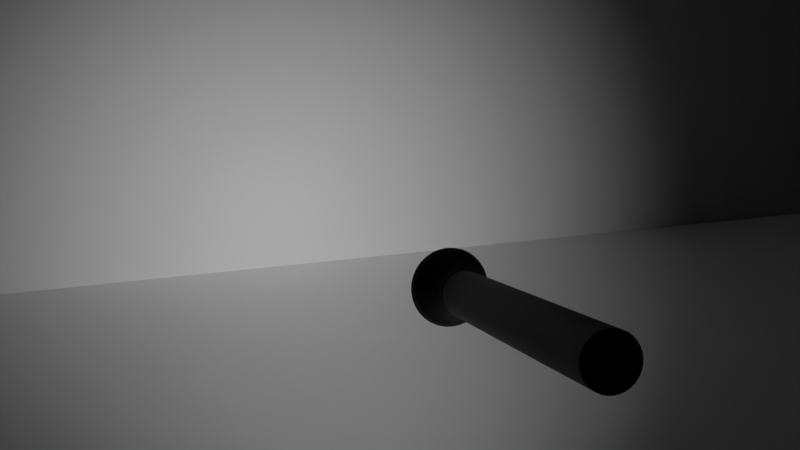 # Source: flashlight.blend  (saved by Blender 2.81.16; exported with 4.5.12 LTS)
import bpy
from mathutils import Matrix  # noqa: F401  (used for matrix-valued properties, if any)

bpy.ops.wm.read_factory_settings(use_empty=True)
scene = bpy.context.scene
scene.name = 'Scene'

# ---- collections
col_collection = bpy.data.collections.new('Collection'); scene.collection.children.link(col_collection)

# ---- materials (node trees are filled in below, after node groups)
mat_material_001 = bpy.data.materials.new('Material.001')
mat_material_001.use_transparent_shadow = False
mat_material_002 = bpy.data.materials.new('Material.002')
mat_material_002.use_transparent_shadow = False

# ---- material node trees
mat_material_001.use_nodes = True; mat_material_001.node_tree.nodes.clear()
_N = mat_material_001.node_tree.nodes; _L = mat_material_001.node_tree.links
n0 = _N.new('ShaderNodeOutputMaterial'); n0.name = 'Material Output'; n0.location = (300, 300)
n1 = _N.new('ShaderNodeBsdfPrincipled'); n1.name = 'Principled BSDF'; n1.location = (10, 300)
n1.distribution = 'GGX'
n1.subsurface_method = 'BURLEY'
n1.inputs[0].default_value = (0.001548, 0.001548, 0.001548, 1.0)
n1.inputs[3].default_value = 1.45
n1.inputs[27].default_value = (0.0, 0.0, 0.0, 1.0)
n1.inputs[28].default_value = 1.0
_L.new(n1.outputs[0], n0.inputs[0])
n0.is_active_output = True
mat_material_002.use_nodes = True; mat_material_002.node_tree.nodes.clear()
_N = mat_material_002.node_tree.nodes; _L = mat_material_002.node_tree.links
n0 = _N.new('ShaderNodeOutputMaterial'); n0.name = 'Material Output'; n0.location = (300, 300)
n1 = _N.new('ShaderNodeBsdfPrincipled'); n1.name = 'Principled BSDF'; n1.location = (10, 300)
n1.distribution = 'GGX'
n1.subsurface_method = 'BURLEY'
n1.inputs[3].default_value = 1.45
n1.inputs[27].default_value = (0.5947, 0.7055, 0.7484, 1.0)
n1.inputs[28].default_value = 1.0
_L.new(n1.outputs[0], n0.inputs[0])
n0.is_active_output = True

# ---- world
world_world = bpy.data.worlds.new('World'); scene.world = world_world
world_world.use_nodes = True; world_world.node_tree.nodes.clear()
_N = world_world.node_tree.nodes; _L = world_world.node_tree.links
n0 = _N.new('ShaderNodeOutputWorld'); n0.name = 'World Output'; n0.location = (300, 300)
n1 = _N.new('ShaderNodeBackground'); n1.name = 'Background'; n1.location = (10, 300)
n1.inputs[0].default_value = (0.0, 0.0, 0.0, 1.0)
_L.new(n1.outputs[0], n0.inputs[0])
n0.is_active_output = True
world_world.color = (0.05088, 0.05088, 0.05088)
world_world.use_sun_shadow = False
world_world.sun_shadow_jitter_overblur = 0.0

# ---- cameras
cam_camera = bpy.data.cameras.new('Camera')
cam_camera.clip_end = 100.0
cam_camera.ortho_scale = 7.314

# ---- lights
light_sun = bpy.data.lights.new('Sun', 'SUN')
light_sun.transmission_factor = 0.0
light_sun.energy = 0.03
light_sun.shadow_soft_size = 0.125
light_point = bpy.data.lights.new('Point', 'SPOT')
light_point.transmission_factor = 0.0
light_point.shadow_soft_size = 0.25
light_point.shadow_maximum_resolution = 0.006
light_point.use_absolute_resolution = True

# ---- meshes
me_cylinder = bpy.data.meshes.new('Cylinder')
me_cylinder.from_pydata([(0.0, 0.0128, 1.0), (0.002497, 0.01255, 1.0), (0.004898, 0.01183, 1.0), (0.007111, 0.01064, 1.0), (0.009051, 0.009051, 1.0), (0.01064, 0.007111, 1.0), (0.01183, 0.004898, 1.0), (0.01255, 0.002497, 1.0), (0.0128, 9.664e-10, 1.0), (0.01255, -0.002497, 1.0), (0.01183, -0.004898, 1.0), (0.01064, -0.007111, 1.0), (0.009051, -0.009051, 1.0), (0.007111, -0.01064, 1.0), (4.657e-10, 1.863e-09, -0.5712), (0.004898, -0.01183, 1.0), (0.002497, -0.01255, 1.0), (-4.171e-09, -0.0128, 1.0), (-0.002497, -0.01255, 1.0), (-0.004898, -0.01183, 1.0), (-0.007111, -0.01064, 1.0), (-0.009051, -0.009051, 1.0), (-0.01064, -0.007111, 1.0), (-0.01183, -0.004898, 1.0), (-0.01255, -0.002497, 1.0), (-0.0128, 1.236e-08, 1.0), (-0.01255, 0.002497, 1.0), (-0.01183, 0.004898, 1.0), (-0.01064, 0.007111, 1.0), (-0.009051, 0.009051, 1.0), (-0.007111, 0.01064, 1.0), (-0.004898, 0.01183, 1.0), (-0.002497, 0.01255, 1.0), (-7.519e-10, 0.02232, 1.175), (0.004354, 0.02189, 1.175), (0.00854, 0.02062, 1.175), (0.0124, 0.01856, 1.175), (0.01578, 0.01578, 1.175), (0.01856, 0.0124, 1.175), (0.02062, 0.00854, 1.175), (0.02189, 0.004354, 1.175), (0.02232, -1.193e-09, 1.175), (0.02189, -0.004354, 1.175), (0.02062, -0.00854, 1.175), (0.01856, -0.0124, 1.175), (0.01578, -0.01578, 1.175), (0.0124, -0.01856, 1.175), (0.00854, -0.02062, 1.175), (0.004354, -0.02189, 1.175), (-8.024e-09, -0.02232, 1.175), (-0.004354, -0.02189, 1.175), (-0.00854, -0.02062, 1.175), (-0.0124, -0.01856, 1.175), (-0.01578, -0.01578, 1.175), (-0.01856, -0.0124, 1.175), (-0.02062, -0.00854, 1.175), (-0.02189, -0.004354, 1.175), (-0.02232, 1.867e-08, 1.175), (-0.02189, 0.004354, 1.175), (-0.02062, 0.00854, 1.175), (-0.01856, 0.0124, 1.175), (-0.01578, 0.01578, 1.175), (-0.0124, 0.01856, 1.175), (-0.00854, 0.02062, 1.175), (-0.004354, 0.02189, 1.175), (-5.768e-10, 0.02056, 1.175), (0.00401, 0.02016, 1.175), (0.007867, 0.01899, 1.175), (0.01142, 0.01709, 1.175), (0.01454, 0.01454, 1.175), (0.01709, 0.01142, 1.175), (0.01899, 0.007867, 1.175), (0.02016, 0.00401, 1.175), (0.02056, -7.318e-10, 1.175), (0.02016, -0.00401, 1.175), (0.01899, -0.007867, 1.175), (0.01709, -0.01142, 1.175), (0.01454, -0.01454, 1.175), (0.01142, -0.01709, 1.175), (0.007867, -0.01899, 1.175), (0.00401, -0.02016, 1.175), (-7.275e-09, -0.02056, 1.175), (-0.004011, -0.02016, 1.175), (-0.007867, -0.01899, 1.175), (-0.01142, -0.01709, 1.175), (-0.01454, -0.01454, 1.175), (-0.01709, -0.01142, 1.175), (-0.01899, -0.007867, 1.175), (-0.02016, -0.00401, 1.175), (-0.02056, 1.757e-08, 1.175), (-0.02016, 0.004011, 1.175), (-0.01899, 0.007867, 1.175), (-0.01709, 0.01142, 1.175), (-0.01454, 0.01454, 1.175), (-0.01142, 0.01709, 1.175), (-0.007867, 0.01899, 1.175), (-0.00401, 0.02016, 1.175), (1.164e-09, 1.397e-09, 1.136), (-0.01702, -0.01137, 1.141), (-0.01891, -0.007834, 1.141), (-0.007834, 0.01891, 1.141), (-0.003994, 0.02008, 1.141), (0.02047, -7.745e-10, 1.141), (0.02008, -0.003994, 1.141), (-0.003994, -0.02008, 1.141), (-0.007834, -0.01891, 1.141), (-0.01891, 0.007834, 1.141), (-0.01702, 0.01137, 1.141), (0.01448, 0.01448, 1.141), (0.01702, 0.01137, 1.141), (0.01137, -0.01702, 1.141), (0.007834, -0.01891, 1.141), (-0.02008, -0.003994, 1.141), (-6.062e-10, 0.02047, 1.141), (0.003994, 0.02008, 1.141), (0.01891, -0.007834, 1.141), (-0.01137, -0.01702, 1.141), (-0.01448, 0.01448, 1.141), (0.01891, 0.007834, 1.141), (0.003994, -0.02008, 1.141), (-0.02047, 1.745e-08, 1.141), (0.007834, 0.01891, 1.141), (0.01702, -0.01137, 1.141), (-0.01448, -0.01448, 1.141), (-0.01137, 0.01702, 1.141), (0.02008, 0.003994, 1.141), (-7.277e-09, -0.02047, 1.141), (-0.02008, 0.003994, 1.141), (0.01137, 0.01702, 1.141), (0.01448, -0.01448, 1.141), (-0.01646, 0.006818, 1.14), (-0.01481, 0.009898, 1.14), (0.009898, -0.01481, 1.14), (0.006818, -0.01646, 1.14), (-2.341e-10, 0.01782, 1.14), (0.003476, 0.01747, 1.14), (-0.0126, 0.0126, 1.14), (0.003476, -0.01747, 1.14), (0.006818, 0.01646, 1.14), (-0.009898, 0.01481, 1.14), (-6.039e-09, -0.01782, 1.14), (0.009898, 0.01481, 1.14), (-0.006818, 0.01646, 1.14), (-0.003476, -0.01747, 1.14), (0.0126, 0.0126, 1.14), (-0.003476, 0.01747, 1.14), (-0.006818, -0.01646, 1.14), (0.01481, 0.009898, 1.14), (-0.009898, -0.01481, 1.14), (0.01646, 0.006818, 1.14), (-0.0126, -0.0126, 1.14), (0.01747, 0.003476, 1.14), (-0.01481, -0.009898, 1.14), (0.01782, -3.675e-11, 1.14), (-0.01646, -0.006818, 1.14), (0.01747, -0.003476, 1.14), (-0.01747, -0.003476, 1.14), (0.01646, -0.006818, 1.14), (-0.01782, 1.582e-08, 1.14), (0.01481, -0.009898, 1.14), (-0.01747, 0.003476, 1.14), (0.0126, -0.0126, 1.14), (-0.01688, 0.01128, 1.172), (0.007769, -0.01876, 1.172), (0.003961, 0.01991, 1.172), (-0.01435, 0.01435, 1.172), (0.003961, -0.01991, 1.172), (0.007769, 0.01876, 1.172), (-0.01128, 0.01688, 1.172), (-7.16e-09, -0.0203, 1.172), (0.01128, 0.01688, 1.172), (-0.007769, 0.01876, 1.172), (-0.003961, -0.01991, 1.172), (0.01435, 0.01435, 1.172), (-0.00396, 0.01991, 1.172), (-0.007769, -0.01876, 1.172), (0.01688, 0.01128, 1.172), (-0.01128, -0.01688, 1.172), (0.01876, 0.007769, 1.172), (-0.01435, -0.01435, 1.172), (0.01991, 0.003961, 1.172), (-0.01688, -0.01128, 1.172), (0.0203, -6.668e-10, 1.172), (-0.01876, -0.007769, 1.172), (0.01991, -0.003961, 1.172), (-0.01991, -0.00396, 1.172), (0.01876, -0.007769, 1.172), (-0.0203, 1.74e-08, 1.172), (0.01688, -0.01128, 1.172), (-0.01991, 0.003961, 1.172), (0.01435, -0.01435, 1.172), (-0.01876, 0.007769, 1.172), (0.01128, -0.01688, 1.172), (-5.447e-10, 0.0203, 1.172), (0.0, 0.0128, 0.9504), (0.002497, 0.01255, 0.9504), (0.004898, 0.01183, 0.9504), (0.007111, 0.01064, 0.9504), (0.009051, 0.009051, 0.9504), (0.01064, 0.007111, 0.9504), (0.01183, 0.004898, 0.9504), (0.01255, 0.002497, 0.9504), (0.0128, 9.664e-10, 0.9504), (0.01255, -0.002497, 0.9504), (0.01183, -0.004898, 0.9504), (0.01064, -0.007111, 0.9504), (0.009051, -0.009051, 0.9504), (0.007111, -0.01064, 0.9504), (0.004898, -0.01183, 0.9504), (0.002497, -0.01255, 0.9504), (-4.171e-09, -0.0128, 0.9504), (-0.002497, -0.01255, 0.9504), (-0.004898, -0.01183, 0.9504), (-0.007111, -0.01064, 0.9504), (-0.009051, -0.009051, 0.9504), (-0.01064, -0.007111, 0.9504), (-0.01183, -0.004898, 0.9504), (-0.01255, -0.002497, 0.9504), (-0.0128, 1.236e-08, 0.9504), (-0.01255, 0.002497, 0.9504), (-0.01183, 0.004898, 0.9504), (-0.01064, 0.007111, 0.9504), (-0.009051, 0.009051, 0.9504), (-0.007111, 0.01064, 0.9504), (-0.004898, 0.01183, 0.9504), (-0.002497, 0.01255, 0.9504), (0.002497, 0.01255, 0.9348), (0.004898, 0.01183, 0.9348), (0.007111, 0.01064, 0.9348), (0.009051, 0.009051, 0.9348), (0.01064, 0.007111, 0.9348), (0.01183, 0.004898, 0.9348), (0.01255, 0.002497, 0.9348), (0.0128, 9.664e-10, 0.9348), (0.01255, -0.002497, 0.9348), (0.01183, -0.004898, 0.9348), (0.01064, -0.007111, 0.9348), (0.009051, -0.009051, 0.9348), (0.007111, -0.01064, 0.9348), (0.004898, -0.01183, 0.9348), (0.002497, -0.01255, 0.9348), (-4.171e-09, -0.0128, 0.9348), (-0.002497, -0.01255, 0.9348), (-0.004898, -0.01183, 0.9348), (-0.007111, -0.01064, 0.9348), (-0.009051, -0.009051, 0.9348), (-0.01064, -0.007111, 0.9348), (-0.01183, -0.004898, 0.9348), (-0.01255, -0.002497, 0.9348), (-0.0128, 1.236e-08, 0.9348), (-0.01255, 0.002497, 0.9348), (-0.01183, 0.004898, 0.9348), (-0.01064, 0.007111, 0.9348), (-0.009051, 0.009051, 0.9348), (-0.007111, 0.01064, 0.9348), (-0.004898, 0.01183, 0.9348), (-0.002497, 0.01255, 0.9348), (0.0, 0.0128, 0.9348), (4.334e-11, 0.01229, 0.9364), (4.334e-11, 0.01229, 0.9492), (0.002398, 0.01206, 0.9492), (0.002398, 0.01206, 0.9364), (0.004704, 0.01136, 0.9492), (0.004704, 0.01136, 0.9364), (0.006829, 0.01022, 0.9492), (0.006829, 0.01022, 0.9364), (0.008692, 0.008692, 0.9492), (0.008692, 0.008692, 0.9364), (0.01022, 0.006829, 0.9492), (0.01022, 0.006829, 0.9364), (0.01136, 0.004704, 0.9492), (0.01136, 0.004704, 0.9364), (0.01206, 0.002398, 0.9492), (0.01206, 0.002398, 0.9364), (0.01229, 1.111e-09, 0.9492), (0.01229, 1.111e-09, 0.9364), (0.01206, -0.002398, 0.9492), (0.01206, -0.002398, 0.9364), (0.01136, -0.004704, 0.9492), (0.01136, -0.004704, 0.9364), (0.01022, -0.006829, 0.9492), (0.01022, -0.006829, 0.9364), (0.008692, -0.008692, 0.9492), (0.008692, -0.008692, 0.9364), (0.006829, -0.01022, 0.9492), (0.006829, -0.01022, 0.9364), (0.004704, -0.01136, 0.9492), (0.004704, -0.01136, 0.9364), (0.002398, -0.01206, 0.9492), (0.002398, -0.01206, 0.9364), (-3.962e-09, -0.01229, 0.9492), (-3.962e-09, -0.01229, 0.9364), (-0.002398, -0.01206, 0.9492), (-0.002398, -0.01206, 0.9364), (-0.004704, -0.01136, 0.9492), (-0.004704, -0.01136, 0.9364), (-0.006829, -0.01022, 0.9492), (-0.006829, -0.01022, 0.9364), (-0.008692, -0.008692, 0.9492), (-0.008692, -0.008692, 0.9364), (-0.01022, -0.006829, 0.9492), (-0.01022, -0.006829, 0.9364), (-0.01136, -0.004704, 0.9492), (-0.01136, -0.004704, 0.9364), (-0.01206, -0.002398, 0.9492), (-0.01206, -0.002398, 0.9364), (-0.01229, 1.205e-08, 0.9492), (-0.01229, 1.205e-08, 0.9364), (-0.01206, 0.002398, 0.9492), (-0.01206, 0.002398, 0.9364), (-0.01136, 0.004704, 0.9492), (-0.01136, 0.004704, 0.9364), (-0.01022, 0.006829, 0.9492), (-0.01022, 0.006829, 0.9364), (-0.008692, 0.008692, 0.9492), (-0.008692, 0.008692, 0.9364), (-0.006829, 0.01022, 0.9492), (-0.006829, 0.01022, 0.9364), (-0.004704, 0.01136, 0.9492), (-0.004704, 0.01136, 0.9364), (-0.002398, 0.01206, 0.9492), (-0.002398, 0.01206, 0.9364), (0.002497, 0.01255, -0.5609), (0.004898, 0.01183, -0.5609), (0.007111, 0.01064, -0.5609), (0.009051, 0.009051, -0.5609), (0.01064, 0.007111, -0.5609), (0.01183, 0.004898, -0.5609), (0.01255, 0.002497, -0.5609), (0.0128, 9.664e-10, -0.5609), (0.01255, -0.002497, -0.5609), (0.01183, -0.004898, -0.5609), (0.01064, -0.007111, -0.5609), (0.009051, -0.009051, -0.5609), (0.007111, -0.01064, -0.5609), (0.004898, -0.01183, -0.5609), (0.002497, -0.01255, -0.5609), (-4.171e-09, -0.0128, -0.5609), (-0.002497, -0.01255, -0.5609), (-0.004898, -0.01183, -0.5609), (-0.007111, -0.01064, -0.5609), (-0.009051, -0.009051, -0.5609), (-0.01064, -0.007111, -0.5609), (-0.01183, -0.004898, -0.5609), (-0.01255, -0.002497, -0.5609), (-0.0128, 1.236e-08, -0.5609), (-0.01255, 0.002497, -0.5609), (-0.01183, 0.004898, -0.5609), (-0.01064, 0.007111, -0.5609), (-0.009051, 0.009051, -0.5609), (-0.007111, 0.01064, -0.5609), (-0.004898, 0.01183, -0.5609), (-0.002497, 0.01255, -0.5609), (0.0, 0.0128, -0.5609), (0.0, 0.0128, -0.5712), (0.002497, 0.01255, -0.5712), (0.004898, 0.01183, -0.5712), (0.007111, 0.01064, -0.5712), (0.009051, 0.009051, -0.5712), (0.01064, 0.007111, -0.5712), (0.01183, 0.004898, -0.5712), (0.01255, 0.002497, -0.5712), (0.0128, 9.664e-10, -0.5712), (0.01255, -0.002497, -0.5712), (0.01183, -0.004898, -0.5712), (0.01064, -0.007111, -0.5712), (0.009051, -0.009051, -0.5712), (0.007111, -0.01064, -0.5712), (0.004898, -0.01183, -0.5712), (0.002497, -0.01255, -0.5712), (-4.171e-09, -0.0128, -0.5712), (-0.002497, -0.01255, -0.5712), (-0.004898, -0.01183, -0.5712), (-0.007111, -0.01064, -0.5712), (-0.009051, -0.009051, -0.5712), (-0.01064, -0.007111, -0.5712), (-0.01183, -0.004898, -0.5712), (-0.01255, -0.002497, -0.5712), (-0.0128, 1.236e-08, -0.5712), (-0.01255, 0.002497, -0.5712), (-0.01183, 0.004898, -0.5712), (-0.01064, 0.007111, -0.5712), (-0.009051, 0.009051, -0.5712), (-0.007111, 0.01064, -0.5712), (-0.004898, 0.01183, -0.5712), (-0.002497, 0.01255, -0.5712), (3.558e-10, 0.002697, -0.5712), (0.0005261, 0.002645, -0.5712), (0.001032, 0.002491, -0.5712), (0.001498, 0.002242, -0.5712), (0.001907, 0.001907, -0.5712), (0.002242, 0.001498, -0.5712), (0.002491, 0.001032, -0.5712), (0.002645, 0.0005261, -0.5712), (0.002697, 2.605e-09, -0.5712), (0.002645, -0.0005261, -0.5712), (0.002491, -0.001032, -0.5712), (0.002242, -0.001498, -0.5712), (0.001907, -0.001907, -0.5712), (0.001498, -0.002242, -0.5712), (0.001032, -0.002491, -0.5712), (0.0005261, -0.002645, -0.5712), (-3.673e-10, -0.002697, -0.5712), (-0.0005261, -0.002645, -0.5712), (-0.001032, -0.002491, -0.5712), (-0.001498, -0.002242, -0.5712), (-0.001907, -0.001907, -0.5712), (-0.002242, -0.001498, -0.5712), (-0.002491, -0.001032, -0.5712), (-0.002645, -0.0005261, -0.5712), (-0.002697, 4.975e-09, -0.5712), (-0.002645, 0.0005261, -0.5712), (-0.002491, 0.001032, -0.5712), (-0.002242, 0.001498, -0.5712), (-0.001907, 0.001907, -0.5712), (-0.001498, 0.002242, -0.5712), (-0.001032, 0.002491, -0.5712), (-0.0005261, 0.002645, -0.5712), (0.0, 0.0128, 0.9527), (0.002497, 0.01255, 0.9527), (0.004898, 0.01183, 0.9527), (0.007111, 0.01064, 0.9527), (0.009051, 0.009051, 0.9527), (0.01064, 0.007111, 0.9527), (0.01183, 0.004898, 0.9527), (0.01255, 0.002497, 0.9527), (0.0128, 9.664e-10, 0.9527), (0.01255, -0.002497, 0.9527), (0.01183, -0.004898, 0.9527), (0.01064, -0.007111, 0.9527), (0.009051, -0.009051, 0.9527), (0.007111, -0.01064, 0.9527), (0.004898, -0.01183, 0.9527), (0.002497, -0.01255, 0.9527), (-4.171e-09, -0.0128, 0.9527), (-0.002497, -0.01255, 0.9527), (-0.004898, -0.01183, 0.9527), (-0.007111, -0.01064, 0.9527), (-0.009051, -0.009051, 0.9527), (-0.01064, -0.007111, 0.9527), (-0.01183, -0.004898, 0.9527), (-0.01255, -0.002497, 0.9527), (-0.0128, 1.236e-08, 0.9527), (-0.01255, 0.002497, 0.9527), (-0.01183, 0.004898, 0.9527), (-0.01064, 0.007111, 0.9527), (-0.009051, 0.009051, 0.9527), (-0.007111, 0.01064, 0.9527), (-0.004898, 0.01183, 0.9527), (-0.002497, 0.01255, 0.9527), (0.0, 0.0128, 0.9332), (0.002497, 0.01255, 0.9332), (0.004898, 0.01183, 0.9332), (0.007111, 0.01064, 0.9332), (0.009051, 0.009051, 0.9332), (0.01064, 0.007111, 0.9332), (0.01183, 0.004898, 0.9332), (0.01255, 0.002497, 0.9332), (0.0128, 9.664e-10, 0.9332), (0.01255, -0.002497, 0.9332), (0.01183, -0.004898, 0.9332), (0.01064, -0.007111, 0.9332), (0.009051, -0.009051, 0.9332), (0.007111, -0.01064, 0.9332), (0.004898, -0.01183, 0.9332), (0.002497, -0.01255, 0.9332), (-4.171e-09, -0.0128, 0.9332), (-0.002497, -0.01255, 0.9332), (-0.004898, -0.01183, 0.9332), (-0.007111, -0.01064, 0.9332), (-0.009051, -0.009051, 0.9332), (-0.01064, -0.007111, 0.9332), (-0.01183, -0.004898, 0.9332), (-0.01255, -0.002497, 0.9332), (-0.0128, 1.236e-08, 0.9332), (-0.01255, 0.002497, 0.9332), (-0.01183, 0.004898, 0.9332), (-0.01064, 0.007111, 0.9332), (-0.009051, 0.009051, 0.9332), (-0.007111, 0.01064, 0.9332), (-0.004898, 0.01183, 0.9332), (-0.002497, 0.01255, 0.9332), (0.003408, 0.01713, 1.136), (-1.907e-10, 0.01747, 1.136), (0.006685, 0.01614, 1.136), (0.009706, 0.01453, 1.136), (0.01235, 0.01235, 1.136), (0.01453, 0.009706, 1.136), (0.01614, 0.006685, 1.136), (0.01713, 0.003408, 1.136), (0.01747, 5.126e-11, 1.136), (0.01713, -0.003408, 1.136), (0.01614, -0.006685, 1.136), (0.01453, -0.009706, 1.136), (0.01235, -0.01235, 1.136), (0.009706, -0.01453, 1.136), (0.006685, -0.01614, 1.136), (0.003408, -0.01713, 1.136), (-5.883e-09, -0.01747, 1.136), (-0.003408, -0.01713, 1.136), (-0.006685, -0.01614, 1.136), (-0.009706, -0.01453, 1.136), (-0.01235, -0.01235, 1.136), (-0.01453, -0.009706, 1.136), (-0.01614, -0.006685, 1.136), (-0.01713, -0.003408, 1.136), (-0.01747, 1.56e-08, 1.136), (-0.01713, 0.003408, 1.136), (-0.01614, 0.006685, 1.136), (-0.01453, 0.009706, 1.136), (-0.01235, 0.01235, 1.136), (-0.009706, 0.01453, 1.136), (-0.006685, 0.01614, 1.136), (-0.003408, 0.01713, 1.136), (0.001912, 0.009614, 1.136), (-3.491e-09, 0.009802, 1.136), (0.003751, 0.009056, 1.136), (0.005446, 0.00815, 1.136), (0.006931, 0.006931, 1.136), (0.00815, 0.005446, 1.136), (0.009056, 0.003751, 1.136), (0.009614, 0.001912, 1.136), (0.009802, -3.485e-11, 1.136), (0.009614, -0.001912, 1.136), (0.009056, -0.003751, 1.136), (0.00815, -0.005446, 1.136), (0.006931, -0.006931, 1.136), (0.005446, -0.00815, 1.136), (0.003751, -0.009056, 1.136), (0.001912, -0.009614, 1.136), (-5.826e-09, -0.009802, 1.136), (-0.001912, -0.009614, 1.136), (-0.003751, -0.009056, 1.136), (-0.005446, -0.00815, 1.136), (-0.006931, -0.006931, 1.136), (-0.00815, -0.005446, 1.136), (-0.009056, -0.003751, 1.136), (-0.009614, -0.001912, 1.136), (-0.009802, 9.2e-09, 1.136), (-0.009614, 0.001912, 1.136), (-0.009056, 0.003751, 1.136), (-0.00815, 0.005446, 1.136), (-0.006931, 0.006931, 1.136), (-0.005446, 0.00815, 1.136), (-0.003751, 0.009056, 1.136), (-0.001912, 0.009614, 1.136)], [], [(418, 0, 1, 419), (419, 1, 2, 420), (420, 2, 3, 421), (421, 3, 4, 422), (422, 4, 5, 423), (423, 5, 6, 424), (424, 6, 7, 425), (425, 7, 8, 426), (426, 8, 9, 427), (427, 9, 10, 428), (428, 10, 11, 429), (429, 11, 12, 430), (430, 12, 13, 431), (431, 13, 15, 432), (432, 15, 16, 433), (433, 16, 17, 434), (434, 17, 18, 435), (435, 18, 19, 436), (436, 19, 20, 437), (437, 20, 21, 438), (438, 21, 22, 439), (439, 22, 23, 440), (440, 23, 24, 441), (441, 24, 25, 442), (442, 25, 26, 443), (443, 26, 27, 444), (444, 27, 28, 445), (445, 28, 29, 446), (446, 29, 30, 447), (447, 30, 31, 448), (99, 98, 54, 55), (448, 31, 32, 449), (449, 32, 0, 418), (57, 56, 88, 89), (101, 100, 63, 64), (103, 102, 41, 42), (105, 104, 50, 51), (107, 106, 59, 60), (109, 108, 37, 38), (111, 110, 46, 47), (112, 99, 55, 56), (114, 113, 33, 34), (113, 101, 64, 33), (115, 103, 42, 43), (116, 105, 51, 52), (117, 107, 60, 61), (118, 109, 38, 39), (119, 111, 47, 48), (120, 112, 56, 57), (121, 114, 34, 35), (122, 115, 43, 44), (123, 116, 52, 53), (124, 117, 61, 62), (125, 118, 39, 40), (126, 119, 48, 49), (127, 120, 57, 58), (128, 121, 35, 36), (129, 122, 44, 45), (98, 123, 53, 54), (100, 124, 62, 63), (102, 125, 40, 41), (104, 126, 49, 50), (106, 127, 58, 59), (108, 128, 36, 37), (110, 129, 45, 46), (131, 130, 508, 509), (44, 43, 75, 76), (58, 57, 89, 90), (45, 44, 76, 77), (59, 58, 90, 91), (46, 45, 77, 78), (60, 59, 91, 92), (47, 46, 78, 79), (34, 33, 65, 66), (61, 60, 92, 93), (48, 47, 79, 80), (35, 34, 66, 67), (62, 61, 93, 94), (49, 48, 80, 81), (36, 35, 67, 68), (63, 62, 94, 95), (50, 49, 81, 82), (37, 36, 68, 69), (64, 63, 95, 96), (51, 50, 82, 83), (38, 37, 69, 70), (33, 64, 96, 65), (52, 51, 83, 84), (39, 38, 70, 71), (53, 52, 84, 85), (40, 39, 71, 72), (54, 53, 85, 86), (41, 40, 72, 73), (55, 54, 86, 87), (42, 41, 73, 74), (56, 55, 87, 88), (43, 42, 74, 75), (133, 132, 495, 496), (135, 134, 483, 482), (136, 131, 509, 510), (137, 133, 496, 497), (138, 135, 482, 484), (139, 136, 510, 511), (140, 137, 497, 498), (141, 138, 484, 485), (142, 139, 511, 512), (143, 140, 498, 499), (144, 141, 485, 486), (145, 142, 512, 513), (146, 143, 499, 500), (147, 144, 486, 487), (134, 145, 513, 483), (148, 146, 500, 501), (149, 147, 487, 488), (150, 148, 501, 502), (151, 149, 488, 489), (152, 150, 502, 503), (153, 151, 489, 490), (154, 152, 503, 504), (155, 153, 490, 491), (156, 154, 504, 505), (157, 155, 491, 492), (158, 156, 505, 506), (159, 157, 492, 493), (160, 158, 506, 507), (161, 159, 493, 494), (130, 160, 507, 508), (132, 161, 494, 495), (13, 12, 129, 110), (4, 3, 128, 108), (27, 26, 127, 106), (18, 17, 126, 104), (8, 7, 125, 102), (31, 30, 124, 100), (22, 21, 123, 98), (12, 11, 122, 129), (3, 2, 121, 128), (26, 25, 120, 127), (17, 16, 119, 126), (7, 6, 118, 125), (30, 29, 117, 124), (21, 20, 116, 123), (11, 10, 115, 122), (2, 1, 114, 121), (25, 24, 112, 120), (16, 15, 111, 119), (6, 5, 109, 118), (29, 28, 107, 117), (20, 19, 105, 116), (10, 9, 103, 115), (0, 32, 101, 113), (1, 0, 113, 114), (24, 23, 99, 112), (15, 13, 110, 111), (5, 4, 108, 109), (28, 27, 106, 107), (19, 18, 104, 105), (9, 8, 102, 103), (32, 31, 100, 101), (23, 22, 98, 99), (192, 190, 161, 132), (191, 189, 160, 130), (190, 188, 159, 161), (189, 187, 158, 160), (188, 186, 157, 159), (187, 185, 156, 158), (186, 184, 155, 157), (185, 183, 154, 156), (184, 182, 153, 155), (183, 181, 152, 154), (182, 180, 151, 153), (181, 179, 150, 152), (180, 178, 149, 151), (179, 177, 148, 150), (178, 176, 147, 149), (177, 175, 146, 148), (193, 174, 145, 134), (176, 173, 144, 147), (175, 172, 143, 146), (174, 171, 142, 145), (173, 170, 141, 144), (172, 169, 140, 143), (171, 168, 139, 142), (170, 167, 138, 141), (169, 166, 137, 140), (168, 165, 136, 139), (167, 164, 135, 138), (166, 163, 133, 137), (165, 162, 131, 136), (164, 193, 134, 135), (163, 192, 132, 133), (162, 191, 130, 131), (92, 91, 191, 162), (79, 78, 192, 163), (66, 65, 193, 164), (93, 92, 162, 165), (80, 79, 163, 166), (67, 66, 164, 167), (94, 93, 165, 168), (81, 80, 166, 169), (68, 67, 167, 170), (95, 94, 168, 171), (82, 81, 169, 172), (69, 68, 170, 173), (96, 95, 171, 174), (83, 82, 172, 175), (70, 69, 173, 176), (65, 96, 174, 193), (84, 83, 175, 177), (71, 70, 176, 178), (85, 84, 177, 179), (72, 71, 178, 180), (86, 85, 179, 181), (73, 72, 180, 182), (87, 86, 181, 183), (74, 73, 182, 184), (88, 87, 183, 185), (75, 74, 184, 186), (89, 88, 185, 187), (76, 75, 186, 188), (90, 89, 187, 189), (77, 76, 188, 190), (91, 90, 189, 191), (78, 77, 190, 192), (320, 225, 194, 259), (318, 224, 225, 320), (316, 223, 224, 318), (314, 222, 223, 316), (312, 221, 222, 314), (310, 220, 221, 312), (308, 219, 220, 310), (306, 218, 219, 308), (304, 217, 218, 306), (302, 216, 217, 304), (300, 215, 216, 302), (298, 214, 215, 300), (296, 213, 214, 298), (294, 212, 213, 296), (292, 211, 212, 294), (290, 210, 211, 292), (288, 209, 210, 290), (286, 208, 209, 288), (284, 207, 208, 286), (282, 206, 207, 284), (280, 205, 206, 282), (278, 204, 205, 280), (276, 203, 204, 278), (274, 202, 203, 276), (272, 201, 202, 274), (270, 200, 201, 272), (268, 199, 200, 270), (266, 198, 199, 268), (264, 197, 198, 266), (262, 196, 197, 264), (260, 195, 196, 262), (259, 194, 195, 260), (450, 257, 226, 451), (451, 226, 227, 452), (452, 227, 228, 453), (453, 228, 229, 454), (454, 229, 230, 455), (455, 230, 231, 456), (456, 231, 232, 457), (457, 232, 233, 458), (458, 233, 234, 459), (459, 234, 235, 460), (460, 235, 236, 461), (461, 236, 237, 462), (462, 237, 238, 463), (463, 238, 239, 464), (464, 239, 240, 465), (465, 240, 241, 466), (466, 241, 242, 467), (467, 242, 243, 468), (468, 243, 244, 469), (469, 244, 245, 470), (470, 245, 246, 471), (471, 246, 247, 472), (472, 247, 248, 473), (473, 248, 249, 474), (474, 249, 250, 475), (475, 250, 251, 476), (476, 251, 252, 477), (477, 252, 253, 478), (478, 253, 254, 479), (479, 254, 255, 480), (480, 255, 256, 481), (481, 256, 257, 450), (257, 258, 261, 226), (258, 259, 260, 261), (226, 261, 263, 227), (261, 260, 262, 263), (227, 263, 265, 228), (263, 262, 264, 265), (228, 265, 267, 229), (265, 264, 266, 267), (229, 267, 269, 230), (267, 266, 268, 269), (230, 269, 271, 231), (269, 268, 270, 271), (231, 271, 273, 232), (271, 270, 272, 273), (232, 273, 275, 233), (273, 272, 274, 275), (233, 275, 277, 234), (275, 274, 276, 277), (234, 277, 279, 235), (277, 276, 278, 279), (235, 279, 281, 236), (279, 278, 280, 281), (236, 281, 283, 237), (281, 280, 282, 283), (237, 283, 285, 238), (283, 282, 284, 285), (238, 285, 287, 239), (285, 284, 286, 287), (239, 287, 289, 240), (287, 286, 288, 289), (240, 289, 291, 241), (289, 288, 290, 291), (241, 291, 293, 242), (291, 290, 292, 293), (242, 293, 295, 243), (293, 292, 294, 295), (243, 295, 297, 244), (295, 294, 296, 297), (244, 297, 299, 245), (297, 296, 298, 299), (245, 299, 301, 246), (299, 298, 300, 301), (246, 301, 303, 247), (301, 300, 302, 303), (247, 303, 305, 248), (303, 302, 304, 305), (248, 305, 307, 249), (305, 304, 306, 307), (249, 307, 309, 250), (307, 306, 308, 309), (250, 309, 311, 251), (309, 308, 310, 311), (251, 311, 313, 252), (311, 310, 312, 313), (252, 313, 315, 253), (313, 312, 314, 315), (253, 315, 317, 254), (315, 314, 316, 317), (254, 317, 319, 255), (317, 316, 318, 319), (255, 319, 321, 256), (319, 318, 320, 321), (256, 321, 258, 257), (321, 320, 259, 258), (385, 352, 353, 354), (384, 351, 352, 385), (383, 350, 351, 384), (382, 349, 350, 383), (381, 348, 349, 382), (380, 347, 348, 381), (379, 346, 347, 380), (378, 345, 346, 379), (377, 344, 345, 378), (376, 343, 344, 377), (375, 342, 343, 376), (374, 341, 342, 375), (373, 340, 341, 374), (372, 339, 340, 373), (371, 338, 339, 372), (370, 337, 338, 371), (369, 336, 337, 370), (368, 335, 336, 369), (367, 334, 335, 368), (366, 333, 334, 367), (365, 332, 333, 366), (364, 331, 332, 365), (363, 330, 331, 364), (362, 329, 330, 363), (361, 328, 329, 362), (360, 327, 328, 361), (359, 326, 327, 360), (358, 325, 326, 359), (357, 324, 325, 358), (356, 323, 324, 357), (355, 322, 323, 356), (354, 353, 322, 355), (387, 386, 354, 355), (388, 387, 355, 356), (389, 388, 356, 357), (390, 389, 357, 358), (391, 390, 358, 359), (392, 391, 359, 360), (393, 392, 360, 361), (394, 393, 361, 362), (395, 394, 362, 363), (396, 395, 363, 364), (397, 396, 364, 365), (398, 397, 365, 366), (399, 398, 366, 367), (400, 399, 367, 368), (401, 400, 368, 369), (402, 401, 369, 370), (403, 402, 370, 371), (404, 403, 371, 372), (405, 404, 372, 373), (406, 405, 373, 374), (407, 406, 374, 375), (408, 407, 375, 376), (409, 408, 376, 377), (410, 409, 377, 378), (411, 410, 378, 379), (412, 411, 379, 380), (413, 412, 380, 381), (414, 413, 381, 382), (415, 414, 382, 383), (416, 415, 383, 384), (417, 416, 384, 385), (386, 417, 385, 354), (14, 386, 387), (14, 387, 388), (14, 388, 389), (14, 389, 390), (14, 390, 391), (14, 391, 392), (14, 392, 393), (14, 393, 394), (14, 394, 395), (14, 395, 396), (14, 396, 397), (14, 397, 398), (14, 398, 399), (14, 399, 400), (14, 400, 401), (14, 401, 402), (14, 402, 403), (14, 403, 404), (14, 404, 405), (14, 405, 406), (14, 406, 407), (14, 407, 408), (14, 408, 409), (14, 409, 410), (14, 410, 411), (14, 411, 412), (14, 412, 413), (14, 413, 414), (14, 414, 415), (14, 415, 416), (14, 416, 417), (14, 417, 386), (225, 449, 418, 194), (224, 448, 449, 225), (223, 447, 448, 224), (222, 446, 447, 223), (221, 445, 446, 222), (220, 444, 445, 221), (219, 443, 444, 220), (218, 442, 443, 219), (217, 441, 442, 218), (216, 440, 441, 217), (215, 439, 440, 216), (214, 438, 439, 215), (213, 437, 438, 214), (212, 436, 437, 213), (211, 435, 436, 212), (210, 434, 435, 211), (209, 433, 434, 210), (208, 432, 433, 209), (207, 431, 432, 208), (206, 430, 431, 207), (205, 429, 430, 206), (204, 428, 429, 205), (203, 427, 428, 204), (202, 426, 427, 203), (201, 425, 426, 202), (200, 424, 425, 201), (199, 423, 424, 200), (198, 422, 423, 199), (197, 421, 422, 198), (196, 420, 421, 197), (195, 419, 420, 196), (194, 418, 419, 195), (352, 481, 450, 353), (351, 480, 481, 352), (350, 479, 480, 351), (349, 478, 479, 350), (348, 477, 478, 349), (347, 476, 477, 348), (346, 475, 476, 347), (345, 474, 475, 346), (344, 473, 474, 345), (343, 472, 473, 344), (342, 471, 472, 343), (341, 470, 471, 342), (340, 469, 470, 341), (339, 468, 469, 340), (338, 467, 468, 339), (337, 466, 467, 338), (336, 465, 466, 337), (335, 464, 465, 336), (334, 463, 464, 335), (333, 462, 463, 334), (332, 461, 462, 333), (331, 460, 461, 332), (330, 459, 460, 331), (329, 458, 459, 330), (328, 457, 458, 329), (327, 456, 457, 328), (326, 455, 456, 327), (325, 454, 455, 326), (324, 453, 454, 325), (323, 452, 453, 324), (322, 451, 452, 323), (353, 450, 451, 322), (515, 514, 482, 483), (514, 516, 484, 482), (516, 517, 485, 484), (517, 518, 486, 485), (518, 519, 487, 486), (519, 520, 488, 487), (520, 521, 489, 488), (521, 522, 490, 489), (522, 523, 491, 490), (523, 524, 492, 491), (524, 525, 493, 492), (525, 526, 494, 493), (526, 527, 495, 494), (527, 528, 496, 495), (528, 529, 497, 496), (529, 530, 498, 497), (530, 531, 499, 498), (531, 532, 500, 499), (532, 533, 501, 500), (533, 534, 502, 501), (534, 535, 503, 502), (535, 536, 504, 503), (536, 537, 505, 504), (537, 538, 506, 505), (538, 539, 507, 506), (539, 540, 508, 507), (540, 541, 509, 508), (541, 542, 510, 509), (542, 543, 511, 510), (543, 544, 512, 511), (544, 545, 513, 512), (545, 515, 483, 513), (97, 514, 515), (97, 516, 514), (97, 517, 516), (97, 518, 517), (97, 519, 518), (97, 520, 519), (97, 521, 520), (97, 522, 521), (97, 523, 522), (97, 524, 523), (97, 525, 524), (97, 526, 525), (97, 527, 526), (97, 528, 527), (97, 529, 528), (97, 530, 529), (97, 531, 530), (97, 532, 531), (97, 533, 532), (97, 534, 533), (97, 535, 534), (97, 536, 535), (97, 537, 536), (97, 538, 537), (97, 539, 538), (97, 540, 539), (97, 541, 540), (97, 542, 541), (97, 543, 542), (97, 544, 543), (97, 545, 544), (97, 515, 545)])
me_cylinder.polygons.foreach_set('use_smooth', [True] * 576)
me_cylinder.polygons.foreach_set('material_index', [0, 0, 0, 0, 0, 0, 0, 0, 0, 0, 0, 0, 0, 0, 0, 0, 0, 0, 0, 0, 0, 0, 0, 0, 0, 0, 0, 0, 0, 0, 0, 0, 0, 0, 0, 0, 0, 0, 0, 0, 0, 0, 0, 0, 0, 0, 0, 0, 0, 0, 0, 0, 0, 0, 0, 0, 0, 0, 0, 0, 0, 0, 0, 0, 0, 0, 0, 0, 0, 0, 0, 0, 0, 0, 0, 0, 0, 0, 0, 0, 0, 0, 0, 0, 0, 0, 0, 0, 0, 0, 0, 0, 0, 0, 0, 0, 0, 0, 0, 0, 0, 0, 0, 0, 0, 0, 0, 0, 0, 0, 0, 0, 0, 0, 0, 0, 0, 0, 0, 0, 0, 0, 0, 0, 0, 0, 0, 0, 0, 0, 0, 0, 0, 0, 0, 0, 0, 0, 0, 0, 0, 0, 0, 0, 0, 0, 0, 0, 0, 0, 0, 0, 0, 0, 0, 0, 0, 0, 0, 0, 0, 0, 0, 0, 0, 0, 0, 0, 0, 0, 0, 0, 0, 0, 0, 0, 0, 0, 0, 0, 0, 0, 0, 0, 0, 0, 0, 0, 0, 0, 0, 0, 0, 0, 0, 0, 0, 0, 0, 0, 0, 0, 0, 0, 0, 0, 0, 0, 0, 0, 0, 0, 0, 0, 0, 0, 0, 0, 0, 0, 0, 0, 0, 0, 0, 0, 0, 0, 0, 0, 0, 0, 0, 0, 0, 0, 0, 0, 0, 0, 0, 0, 0, 0, 0, 0, 0, 0, 0, 0, 0, 0, 0, 0, 0, 0, 0, 0, 0, 0, 0, 0, 0, 0, 0, 0, 0, 0, 0, 0, 0, 0, 0, 0, 0, 0, 0, 0, 0, 0, 0, 0, 0, 0, 0, 0, 0, 0, 0, 0, 0, 0, 0, 0, 0, 0, 0, 0, 0, 0, 0, 0, 0, 0, 0, 0, 0, 0, 0, 0, 0, 0, 0, 0, 0, 0, 0, 0, 0, 0, 0, 0, 0, 0, 0, 0, 0, 0, 0, 0, 0, 0, 0, 0, 0, 0, 0, 0, 0, 0, 0, 0, 0, 0, 0, 0, 0, 0, 0, 0, 0, 0, 0, 0, 0, 0, 0, 0, 0, 0, 0, 0, 0, 0, 0, 0, 0, 0, 0, 0, 0, 0, 0, 0, 0, 0, 0, 0, 0, 0, 0, 0, 0, 0, 0, 0, 0, 0, 0, 0, 0, 0, 0, 0, 0, 0, 0, 0, 0, 0, 0, 0, 0, 0, 0, 0, 0, 0, 0, 0, 0, 0, 0, 0, 0, 0, 0, 0, 0, 0, 0, 0, 0, 0, 0, 0, 0, 0, 0, 0, 0, 0, 0, 0, 0, 0, 0, 0, 0, 0, 0, 0, 0, 0, 0, 0, 0, 0, 0, 0, 0, 0, 0, 0, 0, 0, 0, 0, 0, 0, 0, 0, 0, 0, 0, 0, 0, 0, 0, 0, 0, 0, 0, 0, 0, 0, 0, 0, 0, 0, 0, 0, 0, 0, 0, 0, 0, 0, 0, 0, 0, 0, 0, 0, 0, 0, 0, 0, 0, 0, 0, 0, 0, 0, 0, 0, 0, 0, 0, 0, 0, 0, 1, 1, 1, 1, 1, 1, 1, 1, 1, 1, 1, 1, 1, 1, 1, 1, 1, 1, 1, 1, 1, 1, 1, 1, 1, 1, 1, 1, 1, 1, 1, 1, 1, 1, 1, 1, 1, 1, 1, 1, 1, 1, 1, 1, 1, 1, 1, 1, 1, 1, 1, 1, 1, 1, 1, 1, 1, 1, 1, 1, 1, 1, 1, 1])
_uv = me_cylinder.uv_layers.new(name='UVMap')
_uv.uv.foreach_set('vector', [1.0, 0.9872, 1.0, 1.0, 0.9688, 1.0, 0.9688, 0.9872, 0.9688, 0.9872, 0.9688, 1.0, 0.9375, 1.0, 0.9375, 0.9872, 0.9375, 0.9872, 0.9375, 1.0, 0.9062, 1.0, 0.9062, 0.9872, 0.9062, 0.9872, 0.9062, 1.0, 0.875, 1.0, 0.875, 0.9872, 0.875, 0.9872, 0.875, 1.0, 0.8438, 1.0, 0.8438, 0.9872, 0.8438, 0.9872, 0.8438, 1.0, 0.8125, 1.0, 0.8125, 0.9872, 0.8125, 0.9872, 0.8125, 1.0, 0.7812, 1.0, 0.7812, 0.9872, 0.7812, 0.9872, 0.7812, 1.0, 0.75, 1.0, 0.75, 0.9872, 0.75, 0.9872, 0.75, 1.0, 0.7188, 1.0, 0.7188, 0.9872, 0.7188, 0.9872, 0.7188, 1.0, 0.6875, 1.0, 0.6875, 0.9872, 0.6875, 0.9872, 0.6875, 1.0, 0.6562, 1.0, 0.6562, 0.9872, 0.6562, 0.9872, 0.6562, 1.0, 0.625, 1.0, 0.625, 0.9872, 0.625, 0.9872, 0.625, 1.0, 0.5938, 1.0, 0.5938, 0.9872, 0.5938, 0.9872, 0.5938, 1.0, 0.5625, 1.0, 0.5625, 0.9872, 0.5625, 0.9872, 0.5625, 1.0, 0.5312, 1.0, 0.5312, 0.9872, 0.5312, 0.9872, 0.5312, 1.0, 0.5, 1.0, 0.5, 0.9872, 0.5, 0.9872, 0.5, 1.0, 0.4688, 1.0, 0.4687, 0.9872, 0.4687, 0.9872, 0.4688, 1.0, 0.4375, 1.0, 0.4375, 0.9872, 0.4375, 0.9872, 0.4375, 1.0, 0.4062, 1.0, 0.4062, 0.9872, 0.4062, 0.9872, 0.4062, 1.0, 0.375, 1.0, 0.375, 0.9872, 0.375, 0.9872, 0.375, 1.0, 0.3438, 1.0, 0.3437, 0.9872, 0.3437, 0.9872, 0.3438, 1.0, 0.3125, 1.0, 0.3125, 0.9872, 0.3125, 0.9872, 0.3125, 1.0, 0.2812, 1.0, 0.2812, 0.9872, 0.2812, 0.9872, 0.2812, 1.0, 0.25, 1.0, 0.25, 0.9872, 0.25, 0.9872, 0.25, 1.0, 0.2188, 1.0, 0.2188, 0.9872, 0.2188, 0.9872, 0.2188, 1.0, 0.1875, 1.0, 0.1875, 0.9872, 0.1875, 0.9872, 0.1875, 1.0, 0.1562, 1.0, 0.1562, 0.9872, 0.1562, 0.9872, 0.1562, 1.0, 0.125, 1.0, 0.125, 0.9872, 0.125, 0.9872, 0.125, 1.0, 0.09375, 1.0, 0.09375, 0.9872, 0.09375, 0.9872, 0.09375, 1.0, 0.0625, 1.0, 0.0625, 0.9872, 0.3125, 1.0, 0.3438, 1.0, 0.3438, 1.0, 0.3125, 1.0, 0.0625, 0.9872, 0.0625, 1.0, 0.03125, 1.0, 0.03125, 0.9872, 0.03125, 0.9872, 0.03125, 1.0, 0.0, 1.0, 3.707e-07, 0.9872, 0.25, 1.0, 0.2812, 1.0, 0.2812, 1.0, 0.25, 1.0, 0.03125, 1.0, 0.0625, 1.0, 0.0625, 1.0, 0.03125, 1.0, 0.7188, 1.0, 0.75, 1.0, 0.75, 1.0, 0.7188, 1.0, 0.4375, 1.0, 0.4688, 1.0, 0.4688, 1.0, 0.4375, 1.0, 0.1562, 1.0, 0.1875, 1.0, 0.1875, 1.0, 0.1562, 1.0, 0.8437, 1.0, 0.875, 1.0, 0.875, 1.0, 0.8438, 1.0, 0.5625, 1.0, 0.5938, 1.0, 0.5938, 1.0, 0.5625, 1.0, 0.2813, 1.0, 0.3125, 1.0, 0.3125, 1.0, 0.2812, 1.0, 0.9687, 1.0, 1.002, 1.0, 1.0, 1.0, 0.9688, 1.0, -0.002022, 1.0, 0.03125, 1.0, 0.03125, 1.0, 0.0, 1.0, 0.6875, 1.0, 0.7188, 1.0, 0.7188, 1.0, 0.6875, 1.0, 0.4062, 1.0, 0.4375, 1.0, 0.4375, 1.0, 0.4062, 1.0, 0.125, 1.0, 0.1562, 1.0, 0.1562, 1.0, 0.125, 1.0, 0.8125, 1.0, 0.8437, 1.0, 0.8438, 1.0, 0.8125, 1.0, 0.5312, 1.0, 0.5625, 1.0, 0.5625, 1.0, 0.5312, 1.0, 0.25, 1.0, 0.2813, 1.0, 0.2812, 1.0, 0.25, 1.0, 0.9375, 1.0, 0.9687, 1.0, 0.9688, 1.0, 0.9375, 1.0, 0.6562, 1.0, 0.6875, 1.0, 0.6875, 1.0, 0.6562, 1.0, 0.375, 1.0, 0.4062, 1.0, 0.4062, 1.0, 0.375, 1.0, 0.09375, 1.0, 0.125, 1.0, 0.125, 1.0, 0.09375, 1.0, 0.7812, 1.0, 0.8125, 1.0, 0.8125, 1.0, 0.7812, 1.0, 0.5, 1.0, 0.5312, 1.0, 0.5312, 1.0, 0.5, 1.0, 0.2187, 1.0, 0.25, 1.0, 0.25, 1.0, 0.2188, 1.0, 0.9062, 1.0, 0.9375, 1.0, 0.9375, 1.0, 0.9062, 1.0, 0.625, 1.0, 0.6562, 1.0, 0.6562, 1.0, 0.625, 1.0, 0.3438, 1.0, 0.375, 1.0, 0.375, 1.0, 0.3438, 1.0, 0.0625, 1.0, 0.09375, 1.0, 0.09375, 1.0, 0.0625, 1.0, 0.75, 1.0, 0.7812, 1.0, 0.7812, 1.0, 0.75, 1.0, 0.4688, 1.0, 0.5, 1.0, 0.5, 1.0, 0.4688, 1.0, 0.1875, 1.0, 0.2187, 1.0, 0.2188, 1.0, 0.1875, 1.0, 0.875, 1.0, 0.9062, 1.0, 0.9062, 1.0, 0.875, 1.0, 0.5938, 1.0, 0.625, 1.0, 0.625, 1.0, 0.5938, 1.0, 0.1562, 1.0, 0.1875, 1.0, 0.1875, 1.0, 0.1562, 1.0, 0.6562, 1.0, 0.6875, 1.0, 0.6875, 1.0, 0.6562, 1.0, 0.2188, 1.0, 0.25, 1.0, 0.25, 1.0, 0.2188, 1.0, 0.625, 1.0, 0.6562, 1.0, 0.6562, 1.0, 0.625, 1.0, 0.1875, 1.0, 0.2188, 1.0, 0.2188, 1.0, 0.1875, 1.0, 0.5938, 1.0, 0.625, 1.0, 0.625, 1.0, 0.5938, 1.0, 0.1562, 1.0, 0.1875, 1.0, 0.1875, 1.0, 0.1562, 1.0, 0.5625, 1.0, 0.5938, 1.0, 0.5938, 1.0, 0.5625, 1.0, 0.9688, 1.0, 1.0, 1.0, 1.0, 1.0, 0.9688, 1.0, 0.125, 1.0, 0.1562, 1.0, 0.1562, 1.0, 0.125, 1.0, 0.5312, 1.0, 0.5625, 1.0, 0.5625, 1.0, 0.5312, 1.0, 0.9375, 1.0, 0.9688, 1.0, 0.9688, 1.0, 0.9375, 1.0, 0.09375, 1.0, 0.125, 1.0, 0.125, 1.0, 0.09375, 1.0, 0.5, 1.0, 0.5312, 1.0, 0.5312, 1.0, 0.5, 1.0, 0.9062, 1.0, 0.9375, 1.0, 0.9375, 1.0, 0.9062, 1.0, 0.0625, 1.0, 0.09375, 1.0, 0.09375, 1.0, 0.0625, 1.0, 0.4688, 1.0, 0.5, 1.0, 0.5, 1.0, 0.4688, 1.0, 0.875, 1.0, 0.9062, 1.0, 0.9062, 1.0, 0.875, 1.0, 0.03125, 1.0, 0.0625, 1.0, 0.0625, 1.0, 0.03125, 1.0, 0.4375, 1.0, 0.4688, 1.0, 0.4688, 1.0, 0.4375, 1.0, 0.8438, 1.0, 0.875, 1.0, 0.875, 1.0, 0.8438, 1.0, 0.0, 1.0, 0.03125, 1.0, 0.03125, 1.0, 0.0, 1.0, 0.4062, 1.0, 0.4375, 1.0, 0.4375, 1.0, 0.4062, 1.0, 0.8125, 1.0, 0.8438, 1.0, 0.8438, 1.0, 0.8125, 1.0, 0.375, 1.0, 0.4062, 1.0, 0.4062, 1.0, 0.375, 1.0, 0.7812, 1.0, 0.8125, 1.0, 0.8125, 1.0, 0.7812, 1.0, 0.3438, 1.0, 0.375, 1.0, 0.375, 1.0, 0.3438, 1.0, 0.75, 1.0, 0.7812, 1.0, 0.7812, 1.0, 0.75, 1.0, 0.3125, 1.0, 0.3438, 1.0, 0.3438, 1.0, 0.3125, 1.0, 0.7188, 1.0, 0.75, 1.0, 0.75, 1.0, 0.7188, 1.0, 0.2812, 1.0, 0.3125, 1.0, 0.3125, 1.0, 0.2812, 1.0, 0.6875, 1.0, 0.7188, 1.0, 0.7188, 1.0, 0.6875, 1.0, 0.5625, 1.0, 0.5938, 1.0, 0.5938, 1.0, 0.5625, 1.0, 0.9687, 1.0, 0.9993, 1.0, 1.0, 1.0, 0.9688, 1.0, 0.125, 1.0, 0.1562, 1.0, 0.1562, 1.0, 0.125, 1.0, 0.5313, 1.0, 0.5625, 1.0, 0.5625, 1.0, 0.5312, 1.0, 0.9375, 1.0, 0.9687, 1.0, 0.9688, 1.0, 0.9375, 1.0, 0.09375, 1.0, 0.125, 1.0, 0.125, 1.0, 0.09375, 1.0, 0.5, 1.0, 0.5313, 1.0, 0.5312, 1.0, 0.5, 1.0, 0.9063, 1.0, 0.9375, 1.0, 0.9375, 1.0, 0.9062, 1.0, 0.0625, 1.0, 0.09375, 1.0, 0.09375, 1.0, 0.0625, 1.0, 0.4688, 1.0, 0.5, 1.0, 0.5, 1.0, 0.4688, 1.0, 0.875, 1.0, 0.9063, 1.0, 0.9062, 1.0, 0.875, 1.0, 0.03125, 1.0, 0.0625, 1.0, 0.0625, 1.0, 0.03125, 1.0, 0.4375, 1.0, 0.4688, 1.0, 0.4688, 1.0, 0.4375, 1.0, 0.8437, 1.0, 0.875, 1.0, 0.875, 1.0, 0.8438, 1.0, 0.0006669, 1.0, 0.03125, 1.0, 0.03125, 1.0, 0.0, 1.0, 0.4063, 1.0, 0.4375, 1.0, 0.4375, 1.0, 0.4062, 1.0, 0.8125, 1.0, 0.8437, 1.0, 0.8438, 1.0, 0.8125, 1.0, 0.375, 1.0, 0.4063, 1.0, 0.4062, 1.0, 0.375, 1.0, 0.7812, 1.0, 0.8125, 1.0, 0.8125, 1.0, 0.7812, 1.0, 0.3438, 1.0, 0.375, 1.0, 0.375, 1.0, 0.3438, 1.0, 0.75, 1.0, 0.7812, 1.0, 0.7812, 1.0, 0.75, 1.0, 0.3125, 1.0, 0.3438, 1.0, 0.3438, 1.0, 0.3125, 1.0, 0.7188, 1.0, 0.75, 1.0, 0.75, 1.0, 0.7188, 1.0, 0.2812, 1.0, 0.3125, 1.0, 0.3125, 1.0, 0.2812, 1.0, 0.6875, 1.0, 0.7188, 1.0, 0.7188, 1.0, 0.6875, 1.0, 0.25, 1.0, 0.2812, 1.0, 0.2812, 1.0, 0.25, 1.0, 0.6562, 1.0, 0.6875, 1.0, 0.6875, 1.0, 0.6562, 1.0, 0.2188, 1.0, 0.25, 1.0, 0.25, 1.0, 0.2188, 1.0, 0.625, 1.0, 0.6562, 1.0, 0.6562, 1.0, 0.625, 1.0, 0.1875, 1.0, 0.2188, 1.0, 0.2188, 1.0, 0.1875, 1.0, 0.5938, 1.0, 0.625, 1.0, 0.625, 1.0, 0.5938, 1.0, 0.5938, 1.0, 0.625, 1.0, 0.625, 1.0, 0.5938, 1.0, 0.875, 1.0, 0.9062, 1.0, 0.9062, 1.0, 0.875, 1.0, 0.1875, 1.0, 0.2188, 1.0, 0.2187, 1.0, 0.1875, 1.0, 0.4688, 1.0, 0.5, 1.0, 0.5, 1.0, 0.4688, 1.0, 0.75, 1.0, 0.7812, 1.0, 0.7812, 1.0, 0.75, 1.0, 0.0625, 1.0, 0.09375, 1.0, 0.09375, 1.0, 0.0625, 1.0, 0.3438, 1.0, 0.375, 1.0, 0.375, 1.0, 0.3438, 1.0, 0.625, 1.0, 0.6562, 1.0, 0.6562, 1.0, 0.625, 1.0, 0.9062, 1.0, 0.9375, 1.0, 0.9375, 1.0, 0.9062, 1.0, 0.2188, 1.0, 0.25, 1.0, 0.25, 1.0, 0.2187, 1.0, 0.5, 1.0, 0.5312, 1.0, 0.5312, 1.0, 0.5, 1.0, 0.7812, 1.0, 0.8125, 1.0, 0.8125, 1.0, 0.7812, 1.0, 0.09375, 1.0, 0.125, 1.0, 0.125, 1.0, 0.09375, 1.0, 0.375, 1.0, 0.4062, 1.0, 0.4062, 1.0, 0.375, 1.0, 0.6562, 1.0, 0.6875, 1.0, 0.6875, 1.0, 0.6562, 1.0, 0.9375, 1.0, 0.9688, 1.0, 0.9687, 1.0, 0.9375, 1.0, 0.25, 1.0, 0.2812, 1.0, 0.2813, 1.0, 0.25, 1.0, 0.5312, 1.0, 0.5625, 1.0, 0.5625, 1.0, 0.5312, 1.0, 0.8125, 1.0, 0.8438, 1.0, 0.8437, 1.0, 0.8125, 1.0, 0.125, 1.0, 0.1562, 1.0, 0.1562, 1.0, 0.125, 1.0, 0.4062, 1.0, 0.4375, 1.0, 0.4375, 1.0, 0.4062, 1.0, 0.6875, 1.0, 0.7188, 1.0, 0.7188, 1.0, 0.6875, 1.0, 0.0, 1.0, 0.03125, 1.0, 0.03125, 1.0, -0.002022, 1.0, 0.9688, 1.0, 1.0, 1.0, 1.002, 1.0, 0.9687, 1.0, 0.2812, 1.0, 0.3125, 1.0, 0.3125, 1.0, 0.2813, 1.0, 0.5625, 1.0, 0.5938, 1.0, 0.5938, 1.0, 0.5625, 1.0, 0.8438, 1.0, 0.875, 1.0, 0.875, 1.0, 0.8437, 1.0, 0.1562, 1.0, 0.1875, 1.0, 0.1875, 1.0, 0.1562, 1.0, 0.4375, 1.0, 0.4688, 1.0, 0.4688, 1.0, 0.4375, 1.0, 0.7188, 1.0, 0.75, 1.0, 0.75, 1.0, 0.7188, 1.0, 0.03125, 1.0, 0.0625, 1.0, 0.0625, 1.0, 0.03125, 1.0, 0.3125, 1.0, 0.3438, 1.0, 0.3438, 1.0, 0.3125, 1.0, 0.5937, 1.0, 0.625, 1.0, 0.625, 1.0, 0.5938, 1.0, 0.1875, 1.0, 0.2187, 1.0, 0.2188, 1.0, 0.1875, 1.0, 0.625, 1.0, 0.6562, 1.0, 0.6562, 1.0, 0.625, 1.0, 0.2187, 1.0, 0.25, 1.0, 0.25, 1.0, 0.2188, 1.0, 0.6562, 1.0, 0.6875, 1.0, 0.6875, 1.0, 0.6562, 1.0, 0.25, 1.0, 0.2812, 1.0, 0.2812, 1.0, 0.25, 1.0, 0.6875, 1.0, 0.7188, 1.0, 0.7188, 1.0, 0.6875, 1.0, 0.2812, 1.0, 0.3125, 1.0, 0.3125, 1.0, 0.2812, 1.0, 0.7188, 1.0, 0.75, 1.0, 0.75, 1.0, 0.7188, 1.0, 0.3125, 1.0, 0.3438, 1.0, 0.3438, 1.0, 0.3125, 1.0, 0.75, 1.0, 0.7812, 1.0, 0.7812, 1.0, 0.75, 1.0, 0.3438, 1.0, 0.375, 1.0, 0.375, 1.0, 0.3438, 1.0, 0.7812, 1.0, 0.8125, 1.0, 0.8125, 1.0, 0.7812, 1.0, 0.375, 1.0, 0.4063, 1.0, 0.4063, 1.0, 0.375, 1.0, 0.8125, 1.0, 0.8438, 1.0, 0.8437, 1.0, 0.8125, 1.0, 0.4063, 1.0, 0.4375, 1.0, 0.4375, 1.0, 0.4063, 1.0, -0.0004688, 1.0, 0.0312, 1.0, 0.03125, 1.0, 0.0006669, 1.0, 0.8438, 1.0, 0.875, 1.0, 0.875, 1.0, 0.8437, 1.0, 0.4375, 1.0, 0.4688, 1.0, 0.4688, 1.0, 0.4375, 1.0, 0.0312, 1.0, 0.0625, 1.0, 0.0625, 1.0, 0.03125, 1.0, 0.875, 1.0, 0.9063, 1.0, 0.9063, 1.0, 0.875, 1.0, 0.4688, 1.0, 0.5, 1.0, 0.5, 1.0, 0.4688, 1.0, 0.0625, 1.0, 0.09375, 1.0, 0.09375, 1.0, 0.0625, 1.0, 0.9063, 1.0, 0.9375, 1.0, 0.9375, 1.0, 0.9063, 1.0, 0.5, 1.0, 0.5312, 1.0, 0.5313, 1.0, 0.5, 1.0, 0.09375, 1.0, 0.125, 1.0, 0.125, 1.0, 0.09375, 1.0, 0.9375, 1.0, 0.9688, 1.0, 0.9687, 1.0, 0.9375, 1.0, 0.5312, 1.0, 0.5625, 1.0, 0.5625, 1.0, 0.5313, 1.0, 0.125, 1.0, 0.1563, 1.0, 0.1562, 1.0, 0.125, 1.0, 0.9688, 1.0, 1.0, 1.0, 0.9993, 1.0, 0.9687, 1.0, 0.5625, 1.0, 0.5937, 1.0, 0.5938, 1.0, 0.5625, 1.0, 0.1563, 1.0, 0.1875, 1.0, 0.1875, 1.0, 0.1562, 1.0, 0.1562, 1.0, 0.1875, 1.0, 0.1875, 1.0, 0.1563, 1.0, 0.5625, 1.0, 0.5938, 1.0, 0.5937, 1.0, 0.5625, 1.0, 0.9688, 1.0, 1.0, 1.0, 1.0, 1.0, 0.9688, 1.0, 0.125, 1.0, 0.1562, 1.0, 0.1563, 1.0, 0.125, 1.0, 0.5312, 1.0, 0.5625, 1.0, 0.5625, 1.0, 0.5312, 1.0, 0.9375, 1.0, 0.9688, 1.0, 0.9688, 1.0, 0.9375, 1.0, 0.09375, 1.0, 0.125, 1.0, 0.125, 1.0, 0.09375, 1.0, 0.5, 1.0, 0.5312, 1.0, 0.5312, 1.0, 0.5, 1.0, 0.9062, 1.0, 0.9375, 1.0, 0.9375, 1.0, 0.9063, 1.0, 0.0625, 1.0, 0.09375, 1.0, 0.09375, 1.0, 0.0625, 1.0, 0.4688, 1.0, 0.5, 1.0, 0.5, 1.0, 0.4688, 1.0, 0.875, 1.0, 0.9062, 1.0, 0.9063, 1.0, 0.875, 1.0, 0.03125, 1.0, 0.0625, 1.0, 0.0625, 1.0, 0.0312, 1.0, 0.4375, 1.0, 0.4688, 1.0, 0.4688, 1.0, 0.4375, 1.0, 0.8438, 1.0, 0.875, 1.0, 0.875, 1.0, 0.8438, 1.0, 0.0, 1.0, 0.03125, 1.0, 0.0312, 1.0, -0.0004688, 1.0, 0.4062, 1.0, 0.4375, 1.0, 0.4375, 1.0, 0.4063, 1.0, 0.8125, 1.0, 0.8438, 1.0, 0.8438, 1.0, 0.8125, 1.0, 0.375, 1.0, 0.4062, 1.0, 0.4063, 1.0, 0.375, 1.0, 0.7812, 1.0, 0.8125, 1.0, 0.8125, 1.0, 0.7812, 1.0, 0.3438, 1.0, 0.375, 1.0, 0.375, 1.0, 0.3438, 1.0, 0.75, 1.0, 0.7812, 1.0, 0.7812, 1.0, 0.75, 1.0, 0.3125, 1.0, 0.3438, 1.0, 0.3438, 1.0, 0.3125, 1.0, 0.7188, 1.0, 0.75, 1.0, 0.75, 1.0, 0.7188, 1.0, 0.2812, 1.0, 0.3125, 1.0, 0.3125, 1.0, 0.2812, 1.0, 0.6875, 1.0, 0.7188, 1.0, 0.7188, 1.0, 0.6875, 1.0, 0.25, 1.0, 0.2812, 1.0, 0.2812, 1.0, 0.25, 1.0, 0.6562, 1.0, 0.6875, 1.0, 0.6875, 1.0, 0.6562, 1.0, 0.2188, 1.0, 0.25, 1.0, 0.25, 1.0, 0.2187, 1.0, 0.625, 1.0, 0.6562, 1.0, 0.6562, 1.0, 0.625, 1.0, 0.1875, 1.0, 0.2188, 1.0, 0.2187, 1.0, 0.1875, 1.0, 0.5938, 1.0, 0.625, 1.0, 0.625, 1.0, 0.5937, 1.0, 0.03125, 0.9834, 0.03125, 0.9865, 0.0, 0.9865, 0.0, 0.9834, 0.0625, 0.9834, 0.0625, 0.9865, 0.03125, 0.9865, 0.03125, 0.9834, 0.09375, 0.9834, 0.09375, 0.9865, 0.0625, 0.9865, 0.0625, 0.9834, 0.125, 0.9834, 0.125, 0.9865, 0.09375, 0.9865, 0.09375, 0.9834, 0.1562, 0.9834, 0.1562, 0.9865, 0.125, 0.9865, 0.125, 0.9834, 0.1875, 0.9834, 0.1875, 0.9865, 0.1562, 0.9865, 0.1562, 0.9834, 0.2188, 0.9834, 0.2188, 0.9865, 0.1875, 0.9865, 0.1875, 0.9834, 0.25, 0.9834, 0.25, 0.9865, 0.2188, 0.9865, 0.2188, 0.9834, 0.2812, 0.9834, 0.2812, 0.9865, 0.25, 0.9865, 0.25, 0.9834, 0.3125, 0.9834, 0.3125, 0.9865, 0.2812, 0.9865, 0.2812, 0.9834, 0.3438, 0.9834, 0.3438, 0.9865, 0.3125, 0.9865, 0.3125, 0.9834, 0.375, 0.9834, 0.375, 0.9865, 0.3438, 0.9865, 0.3438, 0.9834, 0.4062, 0.9834, 0.4062, 0.9865, 0.375, 0.9865, 0.375, 0.9834, 0.4375, 0.9834, 0.4375, 0.9865, 0.4062, 0.9865, 0.4062, 0.9834, 0.4687, 0.9834, 0.4688, 0.9865, 0.4375, 0.9865, 0.4375, 0.9834, 0.5, 0.9834, 0.5, 0.9865, 0.4688, 0.9865, 0.4687, 0.9834, 0.5312, 0.9834, 0.5312, 0.9865, 0.5, 0.9865, 0.5, 0.9834, 0.5625, 0.9834, 0.5625, 0.9865, 0.5312, 0.9865, 0.5312, 0.9834, 0.5938, 0.9834, 0.5938, 0.9865, 0.5625, 0.9865, 0.5625, 0.9834, 0.625, 0.9834, 0.625, 0.9865, 0.5938, 0.9865, 0.5938, 0.9834, 0.6562, 0.9834, 0.6562, 0.9865, 0.625, 0.9865, 0.625, 0.9834, 0.6875, 0.9834, 0.6875, 0.9865, 0.6562, 0.9865, 0.6562, 0.9834, 0.7188, 0.9834, 0.7188, 0.9865, 0.6875, 0.9865, 0.6875, 0.9834, 0.75, 0.9834, 0.75, 0.9865, 0.7188, 0.9865, 0.7188, 0.9834, 0.7812, 0.9834, 0.7812, 0.9865, 0.75, 0.9865, 0.75, 0.9834, 0.8125, 0.9834, 0.8125, 0.9865, 0.7812, 0.9865, 0.7812, 0.9834, 0.8437, 0.9834, 0.8438, 0.9865, 0.8125, 0.9865, 0.8125, 0.9834, 0.875, 0.9834, 0.875, 0.9865, 0.8438, 0.9865, 0.8437, 0.9834, 0.9062, 0.9834, 0.9062, 0.9865, 0.875, 0.9865, 0.875, 0.9834, 0.9375, 0.9834, 0.9375, 0.9865, 0.9062, 0.9865, 0.9062, 0.9834, 0.9688, 0.9834, 0.9688, 0.9865, 0.9375, 0.9865, 0.9375, 0.9834, 1.0, 0.9834, 1.0, 0.9865, 0.9688, 0.9865, 0.9688, 0.9834, 1.0, 0.9787, 1.0, 0.9793, 0.9688, 0.9793, 0.9688, 0.9787, 0.9688, 0.9787, 0.9688, 0.9793, 0.9375, 0.9793, 0.9375, 0.9787, 0.9375, 0.9787, 0.9375, 0.9793, 0.9062, 0.9793, 0.9062, 0.9787, 0.9062, 0.9787, 0.9062, 0.9793, 0.875, 0.9793, 0.875, 0.9787, 0.875, 0.9787, 0.875, 0.9793, 0.8438, 0.9793, 0.8437, 0.9787, 0.8437, 0.9787, 0.8438, 0.9793, 0.8125, 0.9793, 0.8125, 0.9787, 0.8125, 0.9787, 0.8125, 0.9793, 0.7812, 0.9793, 0.7812, 0.9787, 0.7812, 0.9787, 0.7812, 0.9793, 0.75, 0.9793, 0.75, 0.9787, 0.75, 0.9787, 0.75, 0.9793, 0.7188, 0.9793, 0.7188, 0.9787, 0.7188, 0.9787, 0.7188, 0.9793, 0.6875, 0.9793, 0.6875, 0.9787, 0.6875, 0.9787, 0.6875, 0.9793, 0.6562, 0.9793, 0.6562, 0.9787, 0.6562, 0.9787, 0.6562, 0.9793, 0.625, 0.9793, 0.625, 0.9787, 0.625, 0.9787, 0.625, 0.9793, 0.5938, 0.9793, 0.5938, 0.9787, 0.5938, 0.9787, 0.5938, 0.9793, 0.5625, 0.9793, 0.5625, 0.9787, 0.5625, 0.9787, 0.5625, 0.9793, 0.5312, 0.9793, 0.5312, 0.9787, 0.5312, 0.9787, 0.5312, 0.9793, 0.5, 0.9793, 0.5, 0.9787, 0.5, 0.9787, 0.5, 0.9793, 0.4688, 0.9793, 0.4688, 0.9787, 0.4688, 0.9787, 0.4688, 0.9793, 0.4375, 0.9793, 0.4375, 0.9787, 0.4375, 0.9787, 0.4375, 0.9793, 0.4062, 0.9793, 0.4062, 0.9787, 0.4062, 0.9787, 0.4062, 0.9793, 0.375, 0.9793, 0.375, 0.9787, 0.375, 0.9787, 0.375, 0.9793, 0.3438, 0.9793, 0.3438, 0.9787, 0.3438, 0.9787, 0.3438, 0.9793, 0.3125, 0.9793, 0.3125, 0.9787, 0.3125, 0.9787, 0.3125, 0.9793, 0.2812, 0.9793, 0.2812, 0.9787, 0.2812, 0.9787, 0.2812, 0.9793, 0.25, 0.9793, 0.25, 0.9787, 0.25, 0.9787, 0.25, 0.9793, 0.2188, 0.9793, 0.2188, 0.9787, 0.2188, 0.9787, 0.2188, 0.9793, 0.1875, 0.9793, 0.1875, 0.9787, 0.1875, 0.9787, 0.1875, 0.9793, 0.1562, 0.9793, 0.1562, 0.9787, 0.1562, 0.9787, 0.1562, 0.9793, 0.125, 0.9793, 0.125, 0.9787, 0.125, 0.9787, 0.125, 0.9793, 0.09375, 0.9793, 0.09375, 0.9787, 0.09375, 0.9787, 0.09375, 0.9793, 0.0625, 0.9793, 0.0625, 0.9787, 0.0625, 0.9787, 0.0625, 0.9793, 0.03125, 0.9793, 0.03125, 0.9787, 0.03125, 0.9787, 0.03125, 0.9793, 0.0, 0.9793, 0.0, 0.9787, 1.0, 0.9793, 1.0, 0.9802, 0.9688, 0.9802, 0.9688, 0.9793, 1.0, 0.9802, 1.0, 0.9834, 0.9688, 0.9834, 0.9688, 0.9802, 0.9688, 0.9793, 0.9688, 0.9802, 0.9375, 0.9802, 0.9375, 0.9793, 0.9688, 0.9802, 0.9688, 0.9834, 0.9375, 0.9834, 0.9375, 0.9802, 0.9375, 0.9793, 0.9375, 0.9802, 0.9062, 0.9802, 0.9062, 0.9793, 0.9375, 0.9802, 0.9375, 0.9834, 0.9062, 0.9834, 0.9062, 0.9802, 0.9062, 0.9793, 0.9062, 0.9802, 0.875, 0.9802, 0.875, 0.9793, 0.9062, 0.9802, 0.9062, 0.9834, 0.875, 0.9834, 0.875, 0.9802, 0.875, 0.9793, 0.875, 0.9802, 0.8438, 0.9802, 0.8438, 0.9793, 0.875, 0.9802, 0.875, 0.9834, 0.8437, 0.9834, 0.8438, 0.9802, 0.8438, 0.9793, 0.8438, 0.9802, 0.8125, 0.9802, 0.8125, 0.9793, 0.8438, 0.9802, 0.8437, 0.9834, 0.8125, 0.9834, 0.8125, 0.9802, 0.8125, 0.9793, 0.8125, 0.9802, 0.7812, 0.9802, 0.7812, 0.9793, 0.8125, 0.9802, 0.8125, 0.9834, 0.7812, 0.9834, 0.7812, 0.9802, 0.7812, 0.9793, 0.7812, 0.9802, 0.75, 0.9802, 0.75, 0.9793, 0.7812, 0.9802, 0.7812, 0.9834, 0.75, 0.9834, 0.75, 0.9802, 0.75, 0.9793, 0.75, 0.9802, 0.7188, 0.9802, 0.7188, 0.9793, 0.75, 0.9802, 0.75, 0.9834, 0.7188, 0.9834, 0.7188, 0.9802, 0.7188, 0.9793, 0.7188, 0.9802, 0.6875, 0.9802, 0.6875, 0.9793, 0.7188, 0.9802, 0.7188, 0.9834, 0.6875, 0.9834, 0.6875, 0.9802, 0.6875, 0.9793, 0.6875, 0.9802, 0.6562, 0.9802, 0.6562, 0.9793, 0.6875, 0.9802, 0.6875, 0.9834, 0.6562, 0.9834, 0.6562, 0.9802, 0.6562, 0.9793, 0.6562, 0.9802, 0.625, 0.9802, 0.625, 0.9793, 0.6562, 0.9802, 0.6562, 0.9834, 0.625, 0.9834, 0.625, 0.9802, 0.625, 0.9793, 0.625, 0.9802, 0.5938, 0.9802, 0.5938, 0.9793, 0.625, 0.9802, 0.625, 0.9834, 0.5938, 0.9834, 0.5938, 0.9802, 0.5938, 0.9793, 0.5938, 0.9802, 0.5625, 0.9802, 0.5625, 0.9793, 0.5938, 0.9802, 0.5938, 0.9834, 0.5625, 0.9834, 0.5625, 0.9802, 0.5625, 0.9793, 0.5625, 0.9802, 0.5312, 0.9802, 0.5312, 0.9793, 0.5625, 0.9802, 0.5625, 0.9834, 0.5312, 0.9834, 0.5312, 0.9802, 0.5312, 0.9793, 0.5312, 0.9802, 0.5, 0.9802, 0.5, 0.9793, 0.5312, 0.9802, 0.5312, 0.9834, 0.5, 0.9834, 0.5, 0.9802, 0.5, 0.9793, 0.5, 0.9802, 0.4688, 0.9802, 0.4688, 0.9793, 0.5, 0.9802, 0.5, 0.9834, 0.4687, 0.9834, 0.4688, 0.9802, 0.4688, 0.9793, 0.4688, 0.9802, 0.4375, 0.9802, 0.4375, 0.9793, 0.4688, 0.9802, 0.4687, 0.9834, 0.4375, 0.9834, 0.4375, 0.9802, 0.4375, 0.9793, 0.4375, 0.9802, 0.4062, 0.9802, 0.4062, 0.9793, 0.4375, 0.9802, 0.4375, 0.9834, 0.4062, 0.9834, 0.4062, 0.9802, 0.4062, 0.9793, 0.4062, 0.9802, 0.375, 0.9802, 0.375, 0.9793, 0.4062, 0.9802, 0.4062, 0.9834, 0.375, 0.9834, 0.375, 0.9802, 0.375, 0.9793, 0.375, 0.9802, 0.3438, 0.9802, 0.3438, 0.9793, 0.375, 0.9802, 0.375, 0.9834, 0.3438, 0.9834, 0.3438, 0.9802, 0.3438, 0.9793, 0.3438, 0.9802, 0.3125, 0.9802, 0.3125, 0.9793, 0.3438, 0.9802, 0.3438, 0.9834, 0.3125, 0.9834, 0.3125, 0.9802, 0.3125, 0.9793, 0.3125, 0.9802, 0.2812, 0.9802, 0.2812, 0.9793, 0.3125, 0.9802, 0.3125, 0.9834, 0.2812, 0.9834, 0.2812, 0.9802, 0.2812, 0.9793, 0.2812, 0.9802, 0.25, 0.9802, 0.25, 0.9793, 0.2812, 0.9802, 0.2812, 0.9834, 0.25, 0.9834, 0.25, 0.9802, 0.25, 0.9793, 0.25, 0.9802, 0.2188, 0.9802, 0.2188, 0.9793, 0.25, 0.9802, 0.25, 0.9834, 0.2188, 0.9834, 0.2188, 0.9802, 0.2188, 0.9793, 0.2188, 0.9802, 0.1875, 0.9802, 0.1875, 0.9793, 0.2188, 0.9802, 0.2188, 0.9834, 0.1875, 0.9834, 0.1875, 0.9802, 0.1875, 0.9793, 0.1875, 0.9802, 0.1562, 0.9802, 0.1562, 0.9793, 0.1875, 0.9802, 0.1875, 0.9834, 0.1562, 0.9834, 0.1562, 0.9802, 0.1562, 0.9793, 0.1562, 0.9802, 0.125, 0.9802, 0.125, 0.9793, 0.1562, 0.9802, 0.1562, 0.9834, 0.125, 0.9834, 0.125, 0.9802, 0.125, 0.9793, 0.125, 0.9802, 0.09375, 0.9802, 0.09375, 0.9793, 0.125, 0.9802, 0.125, 0.9834, 0.09375, 0.9834, 0.09375, 0.9802, 0.09375, 0.9793, 0.09375, 0.9802, 0.0625, 0.9802, 0.0625, 0.9793, 0.09375, 0.9802, 0.09375, 0.9834, 0.0625, 0.9834, 0.0625, 0.9802, 0.0625, 0.9793, 0.0625, 0.9802, 0.03125, 0.9802, 0.03125, 0.9793, 0.0625, 0.9802, 0.0625, 0.9834, 0.03125, 0.9834, 0.03125, 0.9802, 0.03125, 0.9793, 0.03125, 0.9802, 0.0, 0.9802, 0.0, 0.9793, 0.03125, 0.9802, 0.03125, 0.9834, 0.0, 0.9834, 0.0, 0.9802, 0.03125, 0.5, 0.03125, 0.5033, 0.0, 0.5033, 0.0, 0.5, 0.0625, 0.5, 0.0625, 0.5033, 0.03125, 0.5033, 0.03125, 0.5, 0.09375, 0.5, 0.09375, 0.5033, 0.0625, 0.5033, 0.0625, 0.5, 0.125, 0.5, 0.125, 0.5033, 0.09375, 0.5033, 0.09375, 0.5, 0.1562, 0.5, 0.1562, 0.5033, 0.125, 0.5033, 0.125, 0.5, 0.1875, 0.5, 0.1875, 0.5033, 0.1562, 0.5033, 0.1562, 0.5, 0.2188, 0.5, 0.2188, 0.5033, 0.1875, 0.5033, 0.1875, 0.5, 0.25, 0.5, 0.25, 0.5033, 0.2188, 0.5033, 0.2188, 0.5, 0.2812, 0.5, 0.2812, 0.5033, 0.25, 0.5033, 0.25, 0.5, 0.3125, 0.5, 0.3125, 0.5033, 0.2812, 0.5033, 0.2812, 0.5, 0.3438, 0.5, 0.3438, 0.5033, 0.3125, 0.5033, 0.3125, 0.5, 0.375, 0.5, 0.375, 0.5033, 0.3438, 0.5033, 0.3438, 0.5, 0.4062, 0.5, 0.4062, 0.5033, 0.375, 0.5033, 0.375, 0.5, 0.4375, 0.5, 0.4375, 0.5033, 0.4062, 0.5033, 0.4062, 0.5, 0.4688, 0.5, 0.4688, 0.5033, 0.4375, 0.5033, 0.4375, 0.5, 0.5, 0.5, 0.5, 0.5033, 0.4688, 0.5033, 0.4688, 0.5, 0.5312, 0.5, 0.5312, 0.5033, 0.5, 0.5033, 0.5, 0.5, 0.5625, 0.5, 0.5625, 0.5033, 0.5312, 0.5033, 0.5312, 0.5, 0.5938, 0.5, 0.5938, 0.5033, 0.5625, 0.5033, 0.5625, 0.5, 0.625, 0.5, 0.625, 0.5033, 0.5938, 0.5033, 0.5938, 0.5, 0.6562, 0.5, 0.6562, 0.5033, 0.625, 0.5033, 0.625, 0.5, 0.6875, 0.5, 0.6875, 0.5033, 0.6562, 0.5033, 0.6562, 0.5, 0.7188, 0.5, 0.7188, 0.5033, 0.6875, 0.5033, 0.6875, 0.5, 0.75, 0.5, 0.75, 0.5033, 0.7188, 0.5033, 0.7188, 0.5, 0.7812, 0.5, 0.7812, 0.5033, 0.75, 0.5033, 0.75, 0.5, 0.8125, 0.5, 0.8125, 0.5033, 0.7812, 0.5033, 0.7812, 0.5, 0.8438, 0.5, 0.8438, 0.5033, 0.8125, 0.5033, 0.8125, 0.5, 0.875, 0.5, 0.875, 0.5033, 0.8438, 0.5033, 0.8438, 0.5, 0.9062, 0.5, 0.9062, 0.5033, 0.875, 0.5033, 0.875, 0.5, 0.9375, 0.5, 0.9375, 0.5033, 0.9062, 0.5033, 0.9062, 0.5, 0.9688, 0.5, 0.9688, 0.5033, 0.9375, 0.5033, 0.9375, 0.5, 1.0, 0.5, 1.0, 0.5033, 0.9688, 0.5033, 0.9688, 0.5, 0.787, 0.4359, 0.75, 0.4396, 0.75, 0.49, 0.7968, 0.4854, 0.8225, 0.4251, 0.787, 0.4359, 0.7968, 0.4854, 0.8418, 0.4717, 0.8553, 0.4076, 0.8225, 0.4251, 0.8418, 0.4717, 0.8833, 0.4496, 0.884, 0.384, 0.8553, 0.4076, 0.8833, 0.4496, 0.9197, 0.4197, 0.9076, 0.3553, 0.884, 0.384, 0.9197, 0.4197, 0.9496, 0.3833, 0.9251, 0.3225, 0.9076, 0.3553, 0.9496, 0.3833, 0.9717, 0.3418, 0.9359, 0.287, 0.9251, 0.3225, 0.9717, 0.3418, 0.9854, 0.2968, 0.9396, 0.25, 0.9359, 0.287, 0.9854, 0.2968, 0.99, 0.25, 0.9359, 0.213, 0.9396, 0.25, 0.99, 0.25, 0.9854, 0.2032, 0.9251, 0.1775, 0.9359, 0.213, 0.9854, 0.2032, 0.9717, 0.1582, 0.9076, 0.1447, 0.9251, 0.1775, 0.9717, 0.1582, 0.9496, 0.1167, 0.884, 0.116, 0.9076, 0.1447, 0.9496, 0.1167, 0.9197, 0.08029, 0.8553, 0.09238, 0.884, 0.116, 0.9197, 0.08029, 0.8833, 0.05045, 0.8225, 0.07486, 0.8553, 0.09238, 0.8833, 0.05045, 0.8418, 0.02827, 0.787, 0.06407, 0.8225, 0.07486, 0.8418, 0.02827, 0.7968, 0.01461, 0.75, 0.06043, 0.787, 0.06407, 0.7968, 0.01461, 0.75, 0.01, 0.713, 0.06407, 0.75, 0.06043, 0.75, 0.01, 0.7032, 0.01461, 0.6775, 0.07486, 0.713, 0.06407, 0.7032, 0.01461, 0.6582, 0.02827, 0.6447, 0.09238, 0.6775, 0.07486, 0.6582, 0.02827, 0.6167, 0.05045, 0.616, 0.116, 0.6447, 0.09238, 0.6167, 0.05045, 0.5803, 0.08029, 0.5924, 0.1447, 0.616, 0.116, 0.5803, 0.08029, 0.5504, 0.1167, 0.5749, 0.1775, 0.5924, 0.1447, 0.5504, 0.1167, 0.5283, 0.1582, 0.5641, 0.213, 0.5749, 0.1775, 0.5283, 0.1582, 0.5146, 0.2032, 0.5604, 0.25, 0.5641, 0.213, 0.5146, 0.2032, 0.51, 0.25, 0.5641, 0.287, 0.5604, 0.25, 0.51, 0.25, 0.5146, 0.2968, 0.5749, 0.3225, 0.5641, 0.287, 0.5146, 0.2968, 0.5283, 0.3418, 0.5924, 0.3553, 0.5749, 0.3225, 0.5283, 0.3418, 0.5504, 0.3833, 0.616, 0.384, 0.5924, 0.3553, 0.5504, 0.3833, 0.5803, 0.4197, 0.6447, 0.4076, 0.616, 0.384, 0.5803, 0.4197, 0.6167, 0.4496, 0.6775, 0.4251, 0.6447, 0.4076, 0.6167, 0.4496, 0.6582, 0.4717, 0.713, 0.4359, 0.6775, 0.4251, 0.6582, 0.4717, 0.7032, 0.4854, 0.75, 0.4396, 0.713, 0.4359, 0.7032, 0.4854, 0.75, 0.49, 0.75, 0.3824, 0.75, 0.4396, 0.787, 0.4359, 0.7758, 0.3799, 0.787, 0.4359, 0.8225, 0.4251, 0.8007, 0.3723, 0.8225, 0.4251, 0.8553, 0.4076, 0.8236, 0.3601, 0.8553, 0.4076, 0.884, 0.384, 0.8436, 0.3436, 0.884, 0.384, 0.9076, 0.3553, 0.8601, 0.3236, 0.9076, 0.3553, 0.9251, 0.3225, 0.8723, 0.3007, 0.9251, 0.3225, 0.9359, 0.287, 0.8799, 0.2758, 0.9359, 0.287, 0.9396, 0.25, 0.8824, 0.25, 0.9396, 0.25, 0.9359, 0.213, 0.8799, 0.2242, 0.9359, 0.213, 0.9251, 0.1775, 0.8723, 0.1993, 0.9251, 0.1775, 0.9076, 0.1447, 0.8601, 0.1764, 0.9076, 0.1447, 0.884, 0.116, 0.8436, 0.1564, 0.884, 0.116, 0.8553, 0.09238, 0.8236, 0.1399, 0.8553, 0.09238, 0.8225, 0.07486, 0.8007, 0.1277, 0.8225, 0.07486, 0.787, 0.06407, 0.7758, 0.1201, 0.787, 0.06407, 0.75, 0.06043, 0.75, 0.1176, 0.75, 0.06043, 0.713, 0.06407, 0.7242, 0.1201, 0.713, 0.06407, 0.6775, 0.07486, 0.6993, 0.1277, 0.6775, 0.07486, 0.6447, 0.09238, 0.6764, 0.1399, 0.6447, 0.09238, 0.616, 0.116, 0.6564, 0.1564, 0.616, 0.116, 0.5924, 0.1447, 0.6399, 0.1764, 0.5924, 0.1447, 0.5749, 0.1775, 0.6277, 0.1993, 0.5749, 0.1775, 0.5641, 0.213, 0.6201, 0.2242, 0.5641, 0.213, 0.5604, 0.25, 0.6176, 0.25, 0.5604, 0.25, 0.5641, 0.287, 0.6201, 0.2758, 0.5641, 0.287, 0.5749, 0.3225, 0.6277, 0.3007, 0.5749, 0.3225, 0.5924, 0.3553, 0.6399, 0.3236, 0.5924, 0.3553, 0.616, 0.384, 0.6564, 0.3436, 0.616, 0.384, 0.6447, 0.4076, 0.6764, 0.3601, 0.6447, 0.4076, 0.6775, 0.4251, 0.6993, 0.3723, 0.6775, 0.4251, 0.713, 0.4359, 0.7242, 0.3799, 0.713, 0.4359, 0.75, 0.4396, 0.03125, 0.9865, 0.03125, 0.9872, 3.707e-07, 0.9872, 0.0, 0.9865, 0.0625, 0.9865, 0.0625, 0.9872, 0.03125, 0.9872, 0.03125, 0.9865, 0.09375, 0.9865, 0.09375, 0.9872, 0.0625, 0.9872, 0.0625, 0.9865, 0.125, 0.9865, 0.125, 0.9872, 0.09375, 0.9872, 0.09375, 0.9865, 0.1562, 0.9865, 0.1562, 0.9872, 0.125, 0.9872, 0.125, 0.9865, 0.1875, 0.9865, 0.1875, 0.9872, 0.1562, 0.9872, 0.1562, 0.9865, 0.2188, 0.9865, 0.2188, 0.9872, 0.1875, 0.9872, 0.1875, 0.9865, 0.25, 0.9865, 0.25, 0.9872, 0.2188, 0.9872, 0.2188, 0.9865, 0.2812, 0.9865, 0.2812, 0.9872, 0.25, 0.9872, 0.25, 0.9865, 0.3125, 0.9865, 0.3125, 0.9872, 0.2812, 0.9872, 0.2812, 0.9865, 0.3438, 0.9865, 0.3437, 0.9872, 0.3125, 0.9872, 0.3125, 0.9865, 0.375, 0.9865, 0.375, 0.9872, 0.3437, 0.9872, 0.3438, 0.9865, 0.4062, 0.9865, 0.4062, 0.9872, 0.375, 0.9872, 0.375, 0.9865, 0.4375, 0.9865, 0.4375, 0.9872, 0.4062, 0.9872, 0.4062, 0.9865, 0.4688, 0.9865, 0.4687, 0.9872, 0.4375, 0.9872, 0.4375, 0.9865, 0.5, 0.9865, 0.5, 0.9872, 0.4687, 0.9872, 0.4688, 0.9865, 0.5312, 0.9865, 0.5312, 0.9872, 0.5, 0.9872, 0.5, 0.9865, 0.5625, 0.9865, 0.5625, 0.9872, 0.5312, 0.9872, 0.5312, 0.9865, 0.5938, 0.9865, 0.5938, 0.9872, 0.5625, 0.9872, 0.5625, 0.9865, 0.625, 0.9865, 0.625, 0.9872, 0.5938, 0.9872, 0.5938, 0.9865, 0.6562, 0.9865, 0.6562, 0.9872, 0.625, 0.9872, 0.625, 0.9865, 0.6875, 0.9865, 0.6875, 0.9872, 0.6562, 0.9872, 0.6562, 0.9865, 0.7188, 0.9865, 0.7188, 0.9872, 0.6875, 0.9872, 0.6875, 0.9865, 0.75, 0.9865, 0.75, 0.9872, 0.7188, 0.9872, 0.7188, 0.9865, 0.7812, 0.9865, 0.7812, 0.9872, 0.75, 0.9872, 0.75, 0.9865, 0.8125, 0.9865, 0.8125, 0.9872, 0.7812, 0.9872, 0.7812, 0.9865, 0.8438, 0.9865, 0.8438, 0.9872, 0.8125, 0.9872, 0.8125, 0.9865, 0.875, 0.9865, 0.875, 0.9872, 0.8438, 0.9872, 0.8438, 0.9865, 0.9062, 0.9865, 0.9062, 0.9872, 0.875, 0.9872, 0.875, 0.9865, 0.9375, 0.9865, 0.9375, 0.9872, 0.9062, 0.9872, 0.9062, 0.9865, 0.9688, 0.9865, 0.9688, 0.9872, 0.9375, 0.9872, 0.9375, 0.9865, 1.0, 0.9865, 1.0, 0.9872, 0.9688, 0.9872, 0.9688, 0.9865, 0.03125, 0.5033, 0.03125, 0.9787, 0.0, 0.9787, 0.0, 0.5033, 0.0625, 0.5033, 0.0625, 0.9787, 0.03125, 0.9787, 0.03125, 0.5033, 0.09375, 0.5033, 0.09375, 0.9787, 0.0625, 0.9787, 0.0625, 0.5033, 0.125, 0.5033, 0.125, 0.9787, 0.09375, 0.9787, 0.09375, 0.5033, 0.1562, 0.5033, 0.1562, 0.9787, 0.125, 0.9787, 0.125, 0.5033, 0.1875, 0.5033, 0.1875, 0.9787, 0.1562, 0.9787, 0.1562, 0.5033, 0.2188, 0.5033, 0.2188, 0.9787, 0.1875, 0.9787, 0.1875, 0.5033, 0.25, 0.5033, 0.25, 0.9787, 0.2188, 0.9787, 0.2188, 0.5033, 0.2812, 0.5033, 0.2812, 0.9787, 0.25, 0.9787, 0.25, 0.5033, 0.3125, 0.5033, 0.3125, 0.9787, 0.2812, 0.9787, 0.2812, 0.5033, 0.3438, 0.5033, 0.3438, 0.9787, 0.3125, 0.9787, 0.3125, 0.5033, 0.375, 0.5033, 0.375, 0.9787, 0.3438, 0.9787, 0.3438, 0.5033, 0.4062, 0.5033, 0.4062, 0.9787, 0.375, 0.9787, 0.375, 0.5033, 0.4375, 0.5033, 0.4375, 0.9787, 0.4062, 0.9787, 0.4062, 0.5033, 0.4688, 0.5033, 0.4688, 0.9787, 0.4375, 0.9787, 0.4375, 0.5033, 0.5, 0.5033, 0.5, 0.9787, 0.4688, 0.9787, 0.4688, 0.5033, 0.5312, 0.5033, 0.5312, 0.9787, 0.5, 0.9787, 0.5, 0.5033, 0.5625, 0.5033, 0.5625, 0.9787, 0.5312, 0.9787, 0.5312, 0.5033, 0.5938, 0.5033, 0.5938, 0.9787, 0.5625, 0.9787, 0.5625, 0.5033, 0.625, 0.5033, 0.625, 0.9787, 0.5938, 0.9787, 0.5938, 0.5033, 0.6562, 0.5033, 0.6562, 0.9787, 0.625, 0.9787, 0.625, 0.5033, 0.6875, 0.5033, 0.6875, 0.9787, 0.6562, 0.9787, 0.6562, 0.5033, 0.7188, 0.5033, 0.7188, 0.9787, 0.6875, 0.9787, 0.6875, 0.5033, 0.75, 0.5033, 0.75, 0.9787, 0.7188, 0.9787, 0.7188, 0.5033, 0.7812, 0.5033, 0.7812, 0.9787, 0.75, 0.9787, 0.75, 0.5033, 0.8125, 0.5033, 0.8125, 0.9787, 0.7812, 0.9787, 0.7812, 0.5033, 0.8438, 0.5033, 0.8437, 0.9787, 0.8125, 0.9787, 0.8125, 0.5033, 0.875, 0.5033, 0.875, 0.9787, 0.8437, 0.9787, 0.8438, 0.5033, 0.9062, 0.5033, 0.9062, 0.9787, 0.875, 0.9787, 0.875, 0.5033, 0.9375, 0.5033, 0.9375, 0.9787, 0.9062, 0.9787, 0.9062, 0.5033, 0.9688, 0.5033, 0.9688, 0.9787, 0.9375, 0.9787, 0.9375, 0.5033, 1.0, 0.5033, 1.0, 0.9787, 0.9688, 0.9787, 0.9688, 0.5033, 0.25, 0.3847, 0.2763, 0.3821, 0.2968, 0.4854, 0.25, 0.49, 0.2763, 0.3821, 0.3015, 0.3744, 0.3418, 0.4717, 0.2968, 0.4854, 0.3015, 0.3744, 0.3248, 0.362, 0.3833, 0.4496, 0.3418, 0.4717, 0.3248, 0.362, 0.3452, 0.3452, 0.4197, 0.4197, 0.3833, 0.4496, 0.3452, 0.3452, 0.362, 0.3248, 0.4496, 0.3833, 0.4197, 0.4197, 0.362, 0.3248, 0.3744, 0.3015, 0.4717, 0.3418, 0.4496, 0.3833, 0.3744, 0.3015, 0.3821, 0.2763, 0.4854, 0.2968, 0.4717, 0.3418, 0.3821, 0.2763, 0.3847, 0.25, 0.49, 0.25, 0.4854, 0.2968, 0.3847, 0.25, 0.3821, 0.2237, 0.4854, 0.2032, 0.49, 0.25, 0.3821, 0.2237, 0.3744, 0.1985, 0.4717, 0.1582, 0.4854, 0.2032, 0.3744, 0.1985, 0.362, 0.1752, 0.4496, 0.1167, 0.4717, 0.1582, 0.362, 0.1752, 0.3452, 0.1548, 0.4197, 0.08029, 0.4496, 0.1167, 0.3452, 0.1548, 0.3248, 0.138, 0.3833, 0.05045, 0.4197, 0.08029, 0.3248, 0.138, 0.3015, 0.1256, 0.3418, 0.02827, 0.3833, 0.05045, 0.3015, 0.1256, 0.2763, 0.1179, 0.2968, 0.01461, 0.3418, 0.02827, 0.2763, 0.1179, 0.25, 0.1153, 0.25, 0.01, 0.2968, 0.01461, 0.25, 0.1153, 0.2237, 0.1179, 0.2032, 0.01461, 0.25, 0.01, 0.2237, 0.1179, 0.1985, 0.1256, 0.1582, 0.02827, 0.2032, 0.01461, 0.1985, 0.1256, 0.1752, 0.138, 0.1167, 0.05045, 0.1582, 0.02827, 0.1752, 0.138, 0.1548, 0.1548, 0.08029, 0.08029, 0.1167, 0.05045, 0.1548, 0.1548, 0.138, 0.1752, 0.05045, 0.1167, 0.08029, 0.08029, 0.138, 0.1752, 0.1256, 0.1985, 0.02827, 0.1582, 0.05045, 0.1167, 0.1256, 0.1985, 0.1179, 0.2237, 0.01461, 0.2032, 0.02827, 0.1582, 0.1179, 0.2237, 0.1153, 0.25, 0.01, 0.25, 0.01461, 0.2032, 0.1153, 0.25, 0.1179, 0.2763, 0.01461, 0.2968, 0.01, 0.25, 0.1179, 0.2763, 0.1256, 0.3015, 0.02827, 0.3418, 0.01461, 0.2968, 0.1256, 0.3015, 0.138, 0.3248, 0.05045, 0.3833, 0.02827, 0.3418, 0.138, 0.3248, 0.1548, 0.3452, 0.08029, 0.4197, 0.05045, 0.3833, 0.1548, 0.3452, 0.1752, 0.362, 0.1167, 0.4496, 0.08029, 0.4197, 0.1752, 0.362, 0.1985, 0.3744, 0.1582, 0.4717, 0.1167, 0.4496, 0.1985, 0.3744, 0.2237, 0.3821, 0.2032, 0.4854, 0.1582, 0.4717, 0.2237, 0.3821, 0.25, 0.3847, 0.25, 0.49, 0.2032, 0.4854, 0.2698, 0.3498, 0.2763, 0.3821, 0.25, 0.3847, 0.2889, 0.344, 0.3015, 0.3744, 0.2763, 0.3821, 0.3065, 0.3346, 0.3248, 0.362, 0.3015, 0.3744, 0.3219, 0.3219, 0.3452, 0.3452, 0.3248, 0.362, 0.3346, 0.3065, 0.362, 0.3248, 0.3452, 0.3452, 0.344, 0.2889, 0.3744, 0.3015, 0.362, 0.3248, 0.3498, 0.2698, 0.3821, 0.2763, 0.3744, 0.3015, 0.3517, 0.25, 0.3847, 0.25, 0.3821, 0.2763, 0.3498, 0.2302, 0.3821, 0.2237, 0.3847, 0.25, 0.344, 0.2111, 0.3744, 0.1985, 0.3821, 0.2237, 0.3346, 0.1935, 0.362, 0.1752, 0.3744, 0.1985, 0.3219, 0.1781, 0.3452, 0.1548, 0.362, 0.1752, 0.3065, 0.1654, 0.3248, 0.138, 0.3452, 0.1548, 0.2889, 0.156, 0.3015, 0.1256, 0.3248, 0.138, 0.2698, 0.1502, 0.2763, 0.1179, 0.3015, 0.1256, 0.25, 0.1483, 0.25, 0.1153, 0.2763, 0.1179, 0.2302, 0.1502, 0.2237, 0.1179, 0.25, 0.1153, 0.2111, 0.156, 0.1985, 0.1256, 0.2237, 0.1179, 0.1935, 0.1654, 0.1752, 0.138, 0.1985, 0.1256, 0.1781, 0.1781, 0.1548, 0.1548, 0.1752, 0.138, 0.1654, 0.1935, 0.138, 0.1752, 0.1548, 0.1548, 0.156, 0.2111, 0.1256, 0.1985, 0.138, 0.1752, 0.1502, 0.2302, 0.1179, 0.2237, 0.1256, 0.1985, 0.1483, 0.25, 0.1153, 0.25, 0.1179, 0.2237, 0.1502, 0.2698, 0.1179, 0.2763, 0.1153, 0.25, 0.156, 0.2889, 0.1256, 0.3015, 0.1179, 0.2763, 0.1654, 0.3065, 0.138, 0.3248, 0.1256, 0.3015, 0.1781, 0.3219, 0.1548, 0.3452, 0.138, 0.3248, 0.1935, 0.3346, 0.1752, 0.362, 0.1548, 0.3452, 0.2111, 0.344, 0.1985, 0.3744, 0.1752, 0.362, 0.2302, 0.3498, 0.2237, 0.3821, 0.1985, 0.3744, 0.25, 0.3517, 0.25, 0.3847, 0.2237, 0.3821])
me_cylinder.materials.append(mat_material_001)
me_cylinder.materials.append(mat_material_002)
me_cylinder.use_remesh_fix_poles = True
me_cylinder.use_remesh_preserve_attributes = False
me_cylinder.use_mirror_vertex_groups = False
me_cylinder.update()
me_plane = bpy.data.meshes.new('Plane')
me_plane.from_pydata([(-1.0, -1.0, 0.0), (1.0, -1.0, 0.0), (-1.0, 1.0, 0.0), (1.0, 1.0, 0.0)], [], [(0, 1, 3, 2)])
_uv = me_plane.uv_layers.new(name='UVMap')
_uv.uv.foreach_set('vector', [0.0, 0.0, 1.0, 0.0, 1.0, 1.0, 0.0, 1.0])
me_plane.use_remesh_fix_poles = True
me_plane.use_remesh_preserve_attributes = False
me_plane.use_mirror_vertex_groups = False
me_plane.update()
me_plane_001 = bpy.data.meshes.new('Plane.001')
me_plane_001.from_pydata([(-1.0, -1.0, 0.0), (1.0, -1.0, 0.0), (-1.0, 1.0, 0.0), (1.0, 1.0, 0.0)], [], [(0, 1, 3, 2)])
_uv = me_plane_001.uv_layers.new(name='UVMap')
_uv.uv.foreach_set('vector', [0.0, 0.0, 1.0, 0.0, 1.0, 1.0, 0.0, 1.0])
me_plane_001.use_remesh_fix_poles = True
me_plane_001.use_remesh_preserve_attributes = False
me_plane_001.use_mirror_vertex_groups = False
me_plane_001.update()

# ---- objects
ob_camera = bpy.data.objects.new('Camera', cam_camera)
ob_cylinder = bpy.data.objects.new('Cylinder', me_cylinder)
ob_plane = bpy.data.objects.new('Plane', me_plane)
ob_plane_001 = bpy.data.objects.new('Plane.001', me_plane_001)
ob_sun = bpy.data.objects.new('Sun', light_sun)
ob_point = bpy.data.objects.new('Point', light_point)

# ---- transforms, parenting, visibility, modifiers, constraints
ob_camera.location = (0.4013, -0.1679, 0.4442)
ob_camera.rotation_euler = (1.193, -2.485e-06, 1.318)
ob_camera.lock_rotations_4d = False
ob_camera.empty_display_type = 'ARROWS'
ob_camera.color = (0.0, 0.0, 0.0, 0.0)
ob_camera.display_type = 'WIRE'
ob_camera.lineart.crease_threshold = 0.0
ob_cylinder.location = (0.0, 0.0, 0.2241)
ob_cylinder.rotation_euler = (-0.0, -1.861, -0.0)
ob_cylinder.scale = (1.0, 1.0, 0.1222)
ob_cylinder.lineart.crease_threshold = 0.0
ob_plane.location = (0.06815, 0.05522, -0.1057)
ob_plane.lineart.crease_threshold = 0.0
ob_plane_001.location = (-0.845, 0.05522, -0.1057)
ob_plane_001.rotation_euler = (-0.0, 1.571, 0.0)
ob_plane_001.lineart.crease_threshold = 0.0
ob_sun.location = (0.0, 0.0, 0.6425)
ob_sun.lineart.crease_threshold = 0.0
ob_point.parent = ob_cylinder
ob_point.matrix_parent_inverse = Matrix(((0.02025, -0.0, 0.9998, -0.2241), (-0.0, 1.0, -0.0, -0.0), (-8.18, -0.0, 0.1657, -0.03713), (-0.0, -0.0, -0.0, 1.0)))
ob_point.location = (-0.1645, 0.0, 0.2236)
ob_point.rotation_euler = (0.0, 1.566, 0.0)
ob_point.lineart.crease_threshold = 0.0

# ---- collection membership
col_collection.objects.link(ob_camera)
col_collection.objects.link(ob_cylinder)
col_collection.objects.link(ob_plane)
col_collection.objects.link(ob_plane_001)
col_collection.objects.link(ob_sun)
col_collection.objects.link(ob_point)

# ---- scene / render settings (as saved in the file)
scene.camera = ob_camera
scene.frame_start = 1; scene.frame_end = 250; scene.frame_set(1)
scene.render.engine = 'BLENDER_EEVEE_NEXT'
scene.cycles.use_denoising = False
scene.cycles.samples = 128
scene.cycles.sampling_pattern = 'TABULATED_SOBOL'
scene.cycles.use_adaptive_sampling = False
scene.cycles.use_light_tree = False
scene.view_settings.view_transform = 'Filmic'
bpy.context.view_layer.update()

